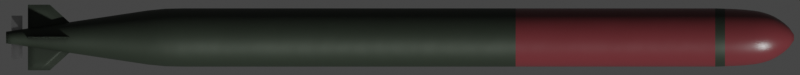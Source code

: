 # Source: Type53.blend  (saved by Blender 2.93.20; exported with 4.5.12 LTS)
import bpy
from mathutils import Matrix  # noqa: F401  (used for matrix-valued properties, if any)

bpy.ops.wm.read_factory_settings(use_empty=True)
scene = bpy.context.scene
scene.name = 'Scene'

# ---- collections
col_collection = bpy.data.collections.new('Collection'); scene.collection.children.link(col_collection)

# ---- materials (node trees are filled in below, after node groups)
mat_main_material = bpy.data.materials.new('Main Material')
mat_material_red = bpy.data.materials.new('Material Red')
mat_material_metal = bpy.data.materials.new('Material Metal')

# ---- node groups
ng_mk48_shader = bpy.data.node_groups.new('Mk48 Shader', 'ShaderNodeTree')
_s = ng_mk48_shader.interface.new_socket(name='BSDF', in_out='OUTPUT', socket_type='NodeSocketShader')
_s = ng_mk48_shader.interface.new_socket(name='Color', in_out='INPUT', socket_type='NodeSocketColor')
_s.default_value = (0.2529, 0.2529, 0.2529, 1.0)
_s = ng_mk48_shader.interface.new_socket(name='Roughness', in_out='INPUT', socket_type='NodeSocketFloat')
_s.subtype = 'FACTOR'
_s.default_value = 0.5
_s.min_value = 0.0
_s.max_value = 1.0
_s = ng_mk48_shader.interface.new_socket(name='Metallic', in_out='INPUT', socket_type='NodeSocketFloat')
_s.subtype = 'FACTOR'
_s.default_value = 1.0
_s.min_value = 0.0
_s.max_value = 1.0
_N = ng_mk48_shader.nodes; _L = ng_mk48_shader.links
n0 = _N.new('NodeGroupOutput'); n0.name = 'Group Output'; n0.location = (421, 0)
n1 = _N.new('ShaderNodeBsdfPrincipled'); n1.name = 'Principled BSDF'; n1.location = (131, 46)
n1.distribution = 'GGX'
n1.subsurface_method = 'BURLEY'
n1.inputs[3].default_value = 1.45
n1.inputs[27].default_value = (0.0, 0.0, 0.0, 1.0)
n1.inputs[28].default_value = 1.0
n2 = _N.new('ShaderNodeAmbientOcclusion'); n2.name = 'Ambient Occlusion'; n2.location = (-85, 128)
n2.samples = 8
n3 = _N.new('ShaderNodeBevel'); n3.name = 'Bevel'; n3.location = (-265, -248)
n3.inputs[0].default_value = 0.1
n4 = _N.new('NodeGroupInput'); n4.name = 'Mk48 Shader'; n4.location = (-468, -27)
n5 = _N.new('ShaderNodeNewGeometry'); n5.name = 'Geometry'; n5.location = (-875, -245)
n6 = _N.new('ShaderNodeBump'); n6.name = 'Bump'; n6.location = (-470, -299)
n6.inputs[0].default_value = 0.01
n6.inputs[1].default_value = 1.0
n6.inputs[2].default_value = 1.0
n7 = _N.new('ShaderNodeTexNoise'); n7.name = 'Noise Texture'; n7.location = (-671, -234)
n7.inputs[2].default_value = 2.0
_L.new(n1.outputs[0], n0.inputs[0])
_L.new(n2.outputs[0], n1.inputs[0])
_L.new(n4.outputs[0], n2.inputs[0])
_L.new(n4.outputs[1], n1.inputs[2])
_L.new(n4.outputs[2], n1.inputs[1])
_L.new(n3.outputs[0], n2.inputs[2])
_L.new(n5.outputs[0], n7.inputs[0])
_L.new(n7.outputs[0], n6.inputs[3])
_L.new(n6.outputs[0], n3.inputs[1])
_L.new(n3.outputs[0], n1.inputs[5])
n0.is_active_output = True
ng_auto_smooth = bpy.data.node_groups.new('Auto Smooth', 'GeometryNodeTree')
_s = ng_auto_smooth.interface.new_socket(name='Geometry', in_out='OUTPUT', socket_type='NodeSocketGeometry')
_s = ng_auto_smooth.interface.new_socket(name='Geometry', in_out='INPUT', socket_type='NodeSocketGeometry')
_s = ng_auto_smooth.interface.new_socket(name='Angle', in_out='INPUT', socket_type='NodeSocketFloat')
_s.subtype = 'ANGLE'
_s.min_value = 0.0
_s.max_value = 3.142
ng_auto_smooth.is_modifier = True
_N = ng_auto_smooth.nodes; _L = ng_auto_smooth.links
n0 = _N.new('NodeGroupOutput'); n0.name = 'Group Output'; n0.location = (480, -100)
n1 = _N.new('NodeGroupInput'); n1.name = 'Group Input'; n1.location = (-420, -300)
n2 = _N.new('NodeGroupInput'); n2.name = 'Group Input.001'; n2.location = (-60, -100)
n3 = _N.new('GeometryNodeSetShadeSmooth'); n3.name = 'Set Shade Smooth'; n3.location = (120, -100)
n3.domain = 'EDGE'
n4 = _N.new('GeometryNodeSetShadeSmooth'); n4.name = 'Set Shade Smooth.001'; n4.location = (300, -100)
n5 = _N.new('GeometryNodeInputMeshEdgeAngle'); n5.name = 'Edge Angle'; n5.location = (-420, -220)
n6 = _N.new('GeometryNodeInputEdgeSmooth'); n6.name = 'Is Edge Smooth'; n6.location = (-60, -160)
n7 = _N.new('GeometryNodeInputShadeSmooth'); n7.name = 'Is Face Smooth'; n7.location = (-240, -340)
n8 = _N.new('FunctionNodeBooleanMath'); n8.name = 'Boolean Math'; n8.location = (-60, -220)
n9 = _N.new('FunctionNodeCompare'); n9.name = 'Compare'; n9.location = (-240, -180)
n9.operation = 'LESS_EQUAL'
_L.new(n5.outputs[0], n9.inputs[0])
_L.new(n4.outputs[0], n0.inputs[0])
_L.new(n1.outputs[1], n9.inputs[1])
_L.new(n9.outputs[0], n8.inputs[0])
_L.new(n7.outputs[0], n8.inputs[1])
_L.new(n2.outputs[0], n3.inputs[0])
_L.new(n6.outputs[0], n3.inputs[1])
_L.new(n3.outputs[0], n4.inputs[0])
_L.new(n8.outputs[0], n3.inputs[2])
n0.is_active_output = True

# ---- material node trees
mat_main_material.use_nodes = True; mat_main_material.node_tree.nodes.clear()
_N = mat_main_material.node_tree.nodes; _L = mat_main_material.node_tree.links
n0 = _N.new('ShaderNodeOutputMaterial'); n0.name = 'Material Output'; n0.location = (300, 300)
n1 = _N.new('ShaderNodeGroup'); n1.name = 'Mk48 Shader'; n1.location = (95, 311)
n1.label = 'Mk48 Shader'
n1.node_tree = ng_mk48_shader
n1.inputs[0].default_value = (0.0327, 0.04307, 0.03047, 0.0)
n1.inputs[1].default_value = 0.5
n1.inputs[2].default_value = 0.4
_L.new(n1.outputs[0], n0.inputs[0])
n0.is_active_output = True
mat_material_red.use_nodes = True; mat_material_red.node_tree.nodes.clear()
_N = mat_material_red.node_tree.nodes; _L = mat_material_red.node_tree.links
n0 = _N.new('ShaderNodeOutputMaterial'); n0.name = 'Material Output'; n0.location = (300, 300)
n1 = _N.new('ShaderNodeGroup'); n1.name = 'Mk48 Shader'; n1.location = (-18, 321)
n1.label = 'Mk48 Shader'
n1.node_tree = ng_mk48_shader
n1.inputs[0].default_value = (0.1329, 0.02595, 0.03028, 1.0)
n1.inputs[1].default_value = 0.3
n1.inputs[2].default_value = 0.0
_L.new(n1.outputs[0], n0.inputs[0])
n0.is_active_output = True
mat_material_metal.use_nodes = True; mat_material_metal.node_tree.nodes.clear()
_N = mat_material_metal.node_tree.nodes; _L = mat_material_metal.node_tree.links
n0 = _N.new('ShaderNodeOutputMaterial'); n0.name = 'Material Output'; n0.location = (300, 300)
n1 = _N.new('ShaderNodeGroup'); n1.name = 'Mk48 Shader'; n1.location = (72, 305)
n1.label = 'Mk48 Shader'
n1.node_tree = ng_mk48_shader
n1.inputs[0].default_value = (0.5833, 0.5833, 0.5833, 1.0)
n1.inputs[1].default_value = 0.3
n1.inputs[2].default_value = 1.0
_L.new(n1.outputs[0], n0.inputs[0])
n0.is_active_output = True

# ---- world
world_world = bpy.data.worlds.new('World'); scene.world = world_world
world_world.use_sun_shadow = False
world_world.sun_shadow_jitter_overblur = 0.0

# ---- cameras
cam_camera = bpy.data.cameras.new('Camera')
cam_camera.type = 'ORTHO'
cam_camera.clip_end = 100.0
cam_camera.ortho_scale = 7.31
cam_camera.show_mist = True

# ---- meshes
me_cylinder = bpy.data.meshes.new('Cylinder')
me_cylinder.from_pydata([(-3.6, 0.0533, -1.048e-09), (3.6, 0.02665, -4.049e-08), (-3.6, 0.05228, -0.0104), (3.6, 0.02614, -0.005199), (-3.6, 0.04924, -0.0204), (3.6, 0.02462, -0.0102), (-3.6, 0.04432, -0.02961), (3.6, 0.02216, -0.01481), (-3.6, 0.03769, -0.03769), (3.6, 0.01884, -0.01884), (-3.6, 0.02961, -0.04432), (3.6, 0.01481, -0.02216), (-3.6, 0.0204, -0.04924), (3.6, 0.0102, -0.02462), (-3.6, 0.0104, -0.05228), (3.6, 0.005199, -0.02614), (-3.6, 3.266e-07, -0.0533), (3.6, 3.328e-07, -0.02665), (-3.6, -0.0104, -0.05228), (3.6, -0.005199, -0.02614), (-3.6, -0.0204, -0.04924), (3.6, -0.0102, -0.02462), (-3.6, -0.02961, -0.04432), (3.6, -0.01481, -0.02216), (-3.6, -0.03769, -0.03769), (3.6, -0.01884, -0.01884), (-3.6, -0.04432, -0.02961), (3.6, -0.02216, -0.01481), (-3.6, -0.04924, -0.0204), (3.6, -0.02462, -0.0102), (-3.6, -0.05228, -0.0104), (3.6, -0.02614, -0.005199), (-3.6, -0.0533, 1.801e-08), (3.6, -0.02665, -3.096e-08), (-3.6, -0.05228, 0.0104), (3.6, -0.02614, 0.005199), (-3.6, -0.04924, 0.0204), (3.6, -0.02462, 0.0102), (-3.6, -0.04432, 0.02961), (3.6, -0.02216, 0.01481), (-3.6, -0.03769, 0.03769), (3.6, -0.01884, 0.01884), (-3.6, -0.02961, 0.04432), (3.6, -0.01481, 0.02216), (-3.6, -0.0204, 0.04924), (3.6, -0.0102, 0.02462), (-3.6, -0.0104, 0.05228), (3.6, -0.005199, 0.02614), (-3.6, 3.74e-07, 0.0533), (3.6, 3.565e-07, 0.02665), (-3.6, 0.0104, 0.05228), (3.6, 0.0052, 0.02614), (-3.6, 0.0204, 0.04924), (3.6, 0.0102, 0.02462), (-3.6, 0.02961, 0.04432), (3.6, 0.01481, 0.02216), (-3.6, 0.03769, 0.03769), (3.6, 0.01884, 0.01884), (-3.6, 0.04432, 0.02961), (3.6, 0.02216, 0.01481), (-3.6, 0.04924, 0.0204), (3.6, 0.02462, 0.0102), (-3.6, 0.05228, 0.0104), (3.6, 0.02614, 0.005199), (2.88, 0.2665, -7.753e-09), (2.88, 0.2614, -0.05199), (2.88, 0.2462, -0.102), (2.88, 0.2216, -0.1481), (2.88, 0.1884, -0.1884), (2.88, 0.1481, -0.2216), (2.88, 0.102, -0.2462), (2.88, 0.05199, -0.2614), (2.88, 2.77e-07, -0.2665), (2.88, -0.05199, -0.2614), (2.88, -0.102, -0.2462), (2.88, -0.1481, -0.2216), (2.88, -0.1884, -0.1884), (2.88, -0.2216, -0.1481), (2.88, -0.2462, -0.102), (2.88, -0.2614, -0.05199), (2.88, -0.2665, 8.755e-08), (2.88, -0.2614, 0.05199), (2.88, -0.2462, 0.102), (2.88, -0.2216, 0.1481), (2.88, -0.1884, 0.1884), (2.88, -0.1481, 0.2216), (2.88, -0.102, 0.2462), (2.88, -0.05199, 0.2614), (2.88, 5.142e-07, 0.2665), (2.88, 0.05199, 0.2614), (2.88, 0.102, 0.2462), (2.88, 0.1481, 0.2216), (2.88, 0.1884, 0.1884), (2.88, 0.2216, 0.1481), (2.88, 0.2462, 0.102), (2.88, 0.2614, 0.05199), (3.24, 0.245, -1.217e-08), (3.24, 0.2403, -0.0478), (3.24, 0.2264, -0.09376), (3.24, 0.2037, -0.1361), (3.24, 0.1732, -0.1732), (3.24, 0.1361, -0.2037), (3.24, 0.09376, -0.2264), (3.24, 0.0478, -0.2403), (3.24, 2.804e-07, -0.245), (3.24, -0.0478, -0.2403), (3.24, -0.09376, -0.2264), (3.24, -0.1361, -0.2037), (3.24, -0.1732, -0.1732), (3.24, -0.2037, -0.1361), (3.24, -0.2264, -0.09376), (3.24, -0.2403, -0.0478), (3.24, -0.245, 7.545e-08), (3.24, -0.2403, 0.0478), (3.24, -0.2264, 0.09376), (3.24, -0.2037, 0.1361), (3.24, -0.1732, 0.1732), (3.24, -0.1361, 0.2037), (3.24, -0.09376, 0.2264), (3.24, -0.0478, 0.2403), (3.24, 4.985e-07, 0.245), (3.24, 0.0478, 0.2403), (3.24, 0.09376, 0.2264), (3.24, 0.1361, 0.2037), (3.24, 0.1732, 0.1732), (3.24, 0.2037, 0.1361), (3.24, 0.2264, 0.09376), (3.24, 0.2403, 0.0478), (3.42, 0.1912, -1.823e-08), (3.42, 0.1876, -0.03731), (3.42, 0.1767, -0.07318), (3.42, 0.159, -0.1062), (3.42, 0.1352, -0.1352), (3.42, 0.1062, -0.159), (3.42, 0.07318, -0.1767), (3.42, 0.03731, -0.1875), (3.42, 2.932e-07, -0.1912), (3.42, -0.03731, -0.1875), (3.42, -0.07318, -0.1767), (3.42, -0.1062, -0.159), (3.42, -0.1352, -0.1352), (3.42, -0.159, -0.1062), (3.42, -0.1767, -0.07318), (3.42, -0.1875, -0.03731), (3.42, -0.1912, 5.016e-08), (3.42, -0.1875, 0.03731), (3.42, -0.1767, 0.07318), (3.42, -0.159, 0.1062), (3.42, -0.1352, 0.1352), (3.42, -0.1062, 0.159), (3.42, -0.07318, 0.1767), (3.42, -0.03731, 0.1875), (3.42, 4.634e-07, 0.1912), (3.42, 0.03731, 0.1875), (3.42, 0.07318, 0.1767), (3.42, 0.1062, 0.159), (3.42, 0.1352, 0.1352), (3.42, 0.159, 0.1062), (3.42, 0.1767, 0.07318), (3.42, 0.1876, 0.03731), (3.51, 0.1321, -2.708e-08), (3.51, 0.1296, -0.02578), (3.51, 0.1221, -0.05057), (3.51, 0.1099, -0.07342), (3.51, 0.09344, -0.09344), (3.51, 0.07342, -0.1099), (3.51, 0.05057, -0.1221), (3.51, 0.02578, -0.1296), (3.51, 3.084e-07, -0.1321), (3.51, -0.02578, -0.1296), (3.51, -0.05057, -0.1221), (3.51, -0.07341, -0.1099), (3.51, -0.09344, -0.09344), (3.51, -0.1099, -0.07341), (3.51, -0.1221, -0.05057), (3.51, -0.1296, -0.02578), (3.51, -0.1321, 2.018e-08), (3.51, -0.1296, 0.02578), (3.51, -0.1221, 0.05057), (3.51, -0.1099, 0.07342), (3.51, -0.09344, 0.09344), (3.51, -0.07341, 0.1099), (3.51, -0.05057, 0.1221), (3.51, -0.02578, 0.1296), (3.51, 4.261e-07, 0.1321), (3.51, 0.02578, 0.1296), (3.51, 0.05057, 0.1221), (3.51, 0.07342, 0.1099), (3.51, 0.09344, 0.09344), (3.51, 0.1099, 0.07341), (3.51, 0.1221, 0.05057), (3.51, 0.1296, 0.02578), (3.555, 0.09115, -3.263e-08), (3.555, 0.0894, -0.01778), (3.555, 0.08421, -0.03488), (3.555, 0.07579, -0.05064), (3.555, 0.06445, -0.06445), (3.555, 0.05064, -0.07579), (3.555, 0.03488, -0.08421), (3.555, 0.01778, -0.08939), (3.555, 3.182e-07, -0.09115), (3.555, -0.01778, -0.08939), (3.555, -0.03488, -0.08421), (3.555, -0.05064, -0.07579), (3.555, -0.06445, -0.06445), (3.555, -0.07579, -0.05064), (3.555, -0.08421, -0.03488), (3.555, -0.08939, -0.01778), (3.555, -0.09115, -3.796e-11), (3.555, -0.08939, 0.01778), (3.555, -0.08421, 0.03488), (3.555, -0.07578, 0.05064), (3.555, -0.06445, 0.06445), (3.555, -0.05064, 0.07579), (3.555, -0.03488, 0.08421), (3.555, -0.01778, 0.08939), (3.555, 3.993e-07, 0.09115), (3.555, 0.01778, 0.08939), (3.555, 0.03488, 0.08421), (3.555, 0.05064, 0.07579), (3.555, 0.06445, 0.06445), (3.555, 0.07579, 0.05064), (3.555, 0.08421, 0.03488), (3.555, 0.0894, 0.01778), (-1.98, 0.2614, -0.05199), (-1.98, 0.2462, -0.102), (-1.98, 0.2216, -0.1481), (-1.98, 0.1884, -0.1884), (-1.98, 0.1481, -0.2216), (-1.98, 0.102, -0.2462), (-1.98, 0.05199, -0.2614), (-1.98, 2.77e-07, -0.2665), (-1.98, -0.05199, -0.2614), (-1.98, -0.102, -0.2462), (-1.98, -0.1481, -0.2216), (-1.98, -0.1884, -0.1884), (-1.98, -0.2216, -0.1481), (-1.98, -0.2462, -0.102), (-1.98, -0.2614, -0.05199), (-1.98, -0.2665, 1.09e-07), (-1.98, -0.2614, 0.05199), (-1.98, -0.2462, 0.102), (-1.98, -0.2216, 0.1481), (-1.98, -0.1884, 0.1884), (-1.98, -0.1481, 0.2216), (-1.98, -0.102, 0.2462), (-1.98, -0.05199, 0.2614), (-1.98, 5.142e-07, 0.2665), (-1.98, 0.05199, 0.2614), (-1.98, 0.102, 0.2462), (-1.98, 0.1481, 0.2216), (-1.98, 0.1884, 0.1884), (-1.98, 0.2216, 0.1481), (-1.98, 0.2462, 0.102), (-1.98, 0.2614, 0.05199), (-1.98, 0.2665, 1.369e-08), (-2.304, 0.2426, -0.04826), (-2.304, 0.2286, -0.09467), (-2.304, 0.2057, -0.1374), (-2.304, 0.1749, -0.1749), (-2.304, 0.1374, -0.2057), (-2.304, 0.09467, -0.2286), (-2.304, 0.04826, -0.2426), (-2.304, 2.81e-07, -0.2474), (-2.304, -0.04826, -0.2426), (-2.304, -0.09467, -0.2286), (-2.304, -0.1374, -0.2057), (-2.304, -0.1749, -0.1749), (-2.304, -0.2057, -0.1374), (-2.304, -0.2286, -0.09467), (-2.304, -0.2426, -0.04826), (-2.304, -0.2474, 1.008e-07), (-2.304, -0.2426, 0.04826), (-2.304, -0.2286, 0.09467), (-2.304, -0.2057, 0.1374), (-2.304, -0.1749, 0.1749), (-2.304, -0.1374, 0.2057), (-2.304, -0.09467, 0.2286), (-2.304, -0.04826, 0.2426), (-2.304, 5.012e-07, 0.2474), (-2.304, 0.04826, 0.2426), (-2.304, 0.09467, 0.2286), (-2.304, 0.1374, 0.2057), (-2.304, 0.1749, 0.1749), (-2.304, 0.2057, 0.1374), (-2.304, 0.2286, 0.09467), (-2.304, 0.2426, 0.04826), (-2.304, 0.2474, 1.23e-08), (-2.142, 0.2632, 1.336e-08), (-2.142, 0.2581, -0.05134), (-2.142, 0.2431, -0.1007), (-2.142, 0.2188, -0.1462), (-2.142, 0.1861, -0.1861), (-2.142, 0.1462, -0.2188), (-2.142, 0.1007, -0.2431), (-2.142, 0.05134, -0.2581), (-2.142, 2.778e-07, -0.2632), (-2.142, -0.05134, -0.2581), (-2.142, -0.1007, -0.2431), (-2.142, -0.1462, -0.2188), (-2.142, -0.1861, -0.1861), (-2.142, -0.2188, -0.1462), (-2.142, -0.2431, -0.1007), (-2.142, -0.2581, -0.05134), (-2.142, -0.2632, 1.075e-07), (-2.142, -0.2581, 0.05134), (-2.142, -0.2431, 0.1007), (-2.142, -0.2188, 0.1462), (-2.142, -0.1861, 0.1861), (-2.142, -0.1462, 0.2188), (-2.142, -0.1007, 0.2431), (-2.142, -0.05134, 0.2581), (-2.142, 5.12e-07, 0.2632), (-2.142, 0.05134, 0.2581), (-2.142, 0.1007, 0.2431), (-2.142, 0.1462, 0.2188), (-2.142, 0.1861, 0.1861), (-2.142, 0.2188, 0.1462), (-2.142, 0.2431, 0.1007), (-2.142, 0.2581, 0.05134), (3.33, 0.2212, -0.04399), (3.33, 0.2083, -0.08629), (3.33, 0.1875, -0.1253), (3.33, 0.1595, -0.1595), (3.33, 0.1253, -0.1875), (3.33, 0.08629, -0.2083), (3.33, 0.04399, -0.2212), (3.33, 2.851e-07, -0.2255), (3.33, -0.04399, -0.2212), (3.33, -0.08629, -0.2083), (3.33, -0.1253, -0.1875), (3.33, -0.1595, -0.1595), (3.33, -0.1875, -0.1253), (3.33, -0.2083, -0.08629), (3.33, -0.2212, -0.04399), (3.33, -0.2255, 6.684e-08), (3.33, -0.2212, 0.04399), (3.33, -0.2083, 0.08629), (3.33, -0.1875, 0.1253), (3.33, -0.1595, 0.1595), (3.33, -0.1253, 0.1875), (3.33, -0.08629, 0.2083), (3.33, -0.04399, 0.2212), (3.33, 4.858e-07, 0.2255), (3.33, 0.04399, 0.2212), (3.33, 0.08629, 0.2083), (3.33, 0.1253, 0.1875), (3.33, 0.1595, 0.1595), (3.33, 0.1875, 0.1253), (3.33, 0.2083, 0.08629), (3.33, 0.2212, 0.04399), (3.33, 0.2255, -1.38e-08), (3.06, 0.2553, -0.05079), (3.06, 0.2405, -0.09962), (3.06, 0.2165, -0.1446), (3.06, 0.1841, -0.1841), (3.06, 0.1446, -0.2165), (3.06, 0.09962, -0.2405), (3.06, 0.05079, -0.2553), (3.06, 2.776e-07, -0.2603), (3.06, -0.05079, -0.2553), (3.06, -0.09962, -0.2405), (3.06, -0.1446, -0.2165), (3.06, -0.1841, -0.1841), (3.06, -0.2165, -0.1446), (3.06, -0.2405, -0.09962), (3.06, -0.2553, -0.05079), (3.06, -0.2603, 8.399e-08), (3.06, -0.2553, 0.05079), (3.06, -0.2405, 0.09962), (3.06, -0.2165, 0.1446), (3.06, -0.1841, 0.1841), (3.06, -0.1446, 0.2165), (3.06, -0.09962, 0.2405), (3.06, -0.05079, 0.2553), (3.06, 5.094e-07, 0.2603), (3.06, 0.05079, 0.2553), (3.06, 0.09962, 0.2405), (3.06, 0.1446, 0.2165), (3.06, 0.1841, 0.1841), (3.06, 0.2165, 0.1446), (3.06, 0.2405, 0.09962), (3.06, 0.2553, 0.05079), (3.06, 0.2603, -9.115e-09), (3.465, 0.1611, -0.03204), (3.465, 0.1517, -0.06285), (3.465, 0.1366, -0.09124), (3.465, 0.1161, -0.1161), (3.465, 0.09124, -0.1366), (3.465, 0.06285, -0.1517), (3.465, 0.03204, -0.1611), (3.465, 3.002e-07, -0.1642), (3.465, -0.03204, -0.1611), (3.465, -0.06285, -0.1517), (3.465, -0.09124, -0.1366), (3.465, -0.1161, -0.1161), (3.465, -0.1366, -0.09124), (3.465, -0.1517, -0.06285), (3.465, -0.1611, -0.03204), (3.465, -0.1642, 3.637e-08), (3.465, -0.1611, 0.03204), (3.465, -0.1517, 0.06285), (3.465, -0.1366, 0.09124), (3.465, -0.1161, 0.1161), (3.465, -0.09124, 0.1366), (3.465, -0.06285, 0.1517), (3.465, -0.03204, 0.1611), (3.465, 4.464e-07, 0.1642), (3.465, 0.03204, 0.1611), (3.465, 0.06285, 0.1517), (3.465, 0.09124, 0.1366), (3.465, 0.1161, 0.1161), (3.465, 0.1366, 0.09124), (3.465, 0.1517, 0.06285), (3.465, 0.1611, 0.03204), (3.465, 0.1642, -2.236e-08), (3.375, 0.2109, -1.558e-08), (3.375, 0.2069, -0.04115), (3.375, 0.1949, -0.08072), (3.375, 0.1754, -0.1172), (3.375, 0.1491, -0.1491), (3.375, 0.1172, -0.1754), (3.375, 0.08072, -0.1949), (3.375, 0.04115, -0.2069), (3.375, 2.886e-07, -0.2109), (3.375, -0.04115, -0.2069), (3.375, -0.08072, -0.1949), (3.375, -0.1172, -0.1754), (3.375, -0.1491, -0.1491), (3.375, -0.1754, -0.1172), (3.375, -0.1949, -0.08072), (3.375, -0.2069, -0.04115), (3.375, -0.2109, 5.985e-08), (3.375, -0.2069, 0.04115), (3.375, -0.1949, 0.08072), (3.375, -0.1754, 0.1172), (3.375, -0.1491, 0.1491), (3.375, -0.1172, 0.1754), (3.375, -0.08072, 0.1949), (3.375, -0.04115, 0.2069), (3.375, 4.764e-07, 0.2109), (3.375, 0.04115, 0.2069), (3.375, 0.08072, 0.1949), (3.375, 0.1172, 0.1754), (3.375, 0.1491, 0.1491), (3.375, 0.1754, 0.1172), (3.375, 0.1949, 0.08072), (3.375, 0.2069, 0.04115), (3.285, 0.2325, -0.04625), (3.285, 0.219, -0.09072), (3.285, 0.1971, -0.1317), (3.285, 0.1676, -0.1676), (3.285, 0.1317, -0.1971), (3.285, 0.09072, -0.219), (3.285, 0.04625, -0.2325), (3.285, 2.823e-07, -0.2371), (3.285, -0.04625, -0.2325), (3.285, -0.09071, -0.219), (3.285, -0.1317, -0.1971), (3.285, -0.1676, -0.1676), (3.285, -0.1971, -0.1317), (3.285, -0.219, -0.09072), (3.285, -0.2325, -0.04625), (3.285, -0.237, 7.203e-08), (3.285, -0.2325, 0.04625), (3.285, -0.219, 0.09072), (3.285, -0.1971, 0.1317), (3.285, -0.1676, 0.1676), (3.285, -0.1317, 0.1971), (3.285, -0.09071, 0.219), (3.285, -0.04625, 0.2325), (3.285, 4.933e-07, 0.2371), (3.285, 0.04625, 0.2325), (3.285, 0.09072, 0.219), (3.285, 0.1317, 0.1971), (3.285, 0.1676, 0.1676), (3.285, 0.1971, 0.1317), (3.285, 0.219, 0.09071), (3.285, 0.2325, 0.04625), (3.285, 0.2371, -1.274e-08), (3.15, 0.2546, -1.04e-08), (3.15, 0.2497, -0.04966), (3.15, 0.2352, -0.09741), (3.15, 0.2117, -0.1414), (3.15, 0.18, -0.18), (3.15, 0.1414, -0.2117), (3.15, 0.09741, -0.2352), (3.15, 0.04966, -0.2497), (3.15, 2.786e-07, -0.2546), (3.15, -0.04966, -0.2497), (3.15, -0.09741, -0.2352), (3.15, -0.1414, -0.2117), (3.15, -0.18, -0.18), (3.15, -0.2117, -0.1414), (3.15, -0.2352, -0.09741), (3.15, -0.2497, -0.04966), (3.15, -0.2546, 8.063e-08), (3.15, -0.2497, 0.04966), (3.15, -0.2352, 0.09741), (3.15, -0.2117, 0.1414), (3.15, -0.18, 0.18), (3.15, -0.1414, 0.2117), (3.15, -0.09741, 0.2352), (3.15, -0.04966, 0.2497), (3.15, 5.052e-07, 0.2546), (3.15, 0.04966, 0.2497), (3.15, 0.09741, 0.2352), (3.15, 0.1414, 0.2117), (3.15, 0.18, 0.18), (3.15, 0.2117, 0.1414), (3.15, 0.2352, 0.09741), (3.15, 0.2497, 0.04966), (1.057, 0.2665, 2.885e-10), (1.057, 0.2614, -0.05199), (1.057, 0.2462, -0.102), (1.057, 0.2216, -0.1481), (1.057, 0.1884, -0.1884), (1.057, 0.1481, -0.2216), (1.057, 0.102, -0.2462), (1.057, 0.05199, -0.2614), (1.057, 2.77e-07, -0.2665), (1.057, -0.05199, -0.2614), (1.057, -0.102, -0.2462), (1.057, -0.1481, -0.2216), (1.057, -0.1884, -0.1884), (1.057, -0.2216, -0.1481), (1.057, -0.2462, -0.102), (1.057, -0.2614, -0.05199), (1.057, -0.2665, 9.56e-08), (1.057, -0.2614, 0.05199), (1.057, -0.2462, 0.102), (1.057, -0.2216, 0.1481), (1.057, -0.1884, 0.1884), (1.057, -0.1481, 0.2216), (1.057, -0.102, 0.2462), (1.057, -0.05199, 0.2614), (1.057, 5.142e-07, 0.2665), (1.057, 0.05199, 0.2614), (1.057, 0.102, 0.2462), (1.057, 0.1481, 0.2216), (1.057, 0.1884, 0.1884), (1.057, 0.2216, 0.1481), (1.057, 0.2462, 0.102), (1.057, 0.2614, 0.05199), (2.97, 0.2584, -0.05139), (2.97, 0.2434, -0.1008), (2.97, 0.219, -0.1463), (2.97, 0.1863, -0.1863), (2.97, 0.1463, -0.219), (2.97, 0.1008, -0.2434), (2.97, 0.05139, -0.2584), (2.97, 2.773e-07, -0.2634), (2.97, -0.05139, -0.2584), (2.97, -0.1008, -0.2434), (2.97, -0.1463, -0.219), (2.97, -0.1863, -0.1863), (2.97, -0.219, -0.1463), (2.97, -0.2434, -0.1008), (2.97, -0.2584, -0.05139), (2.97, -0.2634, 8.577e-08), (2.97, -0.2584, 0.05139), (2.97, -0.2434, 0.1008), (2.97, -0.219, 0.1463), (2.97, -0.1863, 0.1863), (2.97, -0.1463, 0.219), (2.97, -0.1008, 0.2434), (2.97, -0.05139, 0.2584), (2.97, 5.118e-07, 0.2634), (2.97, 0.05139, 0.2584), (2.97, 0.1008, 0.2434), (2.97, 0.1463, 0.219), (2.97, 0.1863, 0.1863), (2.97, 0.219, 0.1463), (2.97, 0.2434, 0.1008), (2.97, 0.2584, 0.05139), (2.97, 0.2634, -8.434e-09)], [], [(192, 1, 3, 193), (193, 3, 5, 194), (194, 5, 7, 195), (195, 7, 9, 196), (196, 9, 11, 197), (197, 11, 13, 198), (198, 13, 15, 199), (199, 15, 17, 200), (200, 17, 19, 201), (201, 19, 21, 202), (202, 21, 23, 203), (203, 23, 25, 204), (204, 25, 27, 205), (205, 27, 29, 206), (206, 29, 31, 207), (207, 31, 33, 208), (208, 33, 35, 209), (209, 35, 37, 210), (210, 37, 39, 211), (211, 39, 41, 212), (212, 41, 43, 213), (213, 43, 45, 214), (214, 45, 47, 215), (215, 47, 49, 216), (216, 49, 51, 217), (217, 51, 53, 218), (218, 53, 55, 219), (219, 55, 57, 220), (220, 57, 59, 221), (221, 59, 61, 222), (3, 1, 63, 61, 59, 57, 55, 53, 51, 49, 47, 45, 43, 41, 39, 37, 35, 33, 31, 29, 27, 25, 23, 21, 19, 17, 15, 13, 11, 9, 7, 5), (222, 61, 63, 223), (223, 63, 1, 192), (0, 2, 4, 6, 8, 10, 12, 14, 16, 18, 20, 22, 24, 26, 28, 30, 32, 34, 36, 38, 40, 42, 44, 46, 48, 50, 52, 54, 56, 58, 60, 62), (543, 95, 64, 512), (542, 94, 95, 543), (541, 93, 94, 542), (540, 92, 93, 541), (539, 91, 92, 540), (538, 90, 91, 539), (537, 89, 90, 538), (536, 88, 89, 537), (535, 87, 88, 536), (534, 86, 87, 535), (533, 85, 86, 534), (532, 84, 85, 533), (531, 83, 84, 532), (530, 82, 83, 531), (529, 81, 82, 530), (528, 80, 81, 529), (527, 79, 80, 528), (526, 78, 79, 527), (525, 77, 78, 526), (524, 76, 77, 525), (523, 75, 76, 524), (522, 74, 75, 523), (521, 73, 74, 522), (520, 72, 73, 521), (519, 71, 72, 520), (518, 70, 71, 519), (517, 69, 70, 518), (516, 68, 69, 517), (515, 67, 68, 516), (514, 66, 67, 515), (513, 65, 66, 514), (512, 64, 65, 513), (511, 127, 96, 480), (510, 126, 127, 511), (509, 125, 126, 510), (508, 124, 125, 509), (507, 123, 124, 508), (506, 122, 123, 507), (505, 121, 122, 506), (504, 120, 121, 505), (503, 119, 120, 504), (502, 118, 119, 503), (501, 117, 118, 502), (500, 116, 117, 501), (499, 115, 116, 500), (498, 114, 115, 499), (497, 113, 114, 498), (496, 112, 113, 497), (495, 111, 112, 496), (494, 110, 111, 495), (493, 109, 110, 494), (492, 108, 109, 493), (491, 107, 108, 492), (490, 106, 107, 491), (489, 105, 106, 490), (488, 104, 105, 489), (487, 103, 104, 488), (486, 102, 103, 487), (485, 101, 102, 486), (484, 100, 101, 485), (483, 99, 100, 484), (482, 98, 99, 483), (481, 97, 98, 482), (480, 96, 97, 481), (447, 159, 128, 416), (446, 158, 159, 447), (445, 157, 158, 446), (444, 156, 157, 445), (443, 155, 156, 444), (442, 154, 155, 443), (441, 153, 154, 442), (440, 152, 153, 441), (439, 151, 152, 440), (438, 150, 151, 439), (437, 149, 150, 438), (436, 148, 149, 437), (435, 147, 148, 436), (434, 146, 147, 435), (433, 145, 146, 434), (432, 144, 145, 433), (431, 143, 144, 432), (430, 142, 143, 431), (429, 141, 142, 430), (428, 140, 141, 429), (427, 139, 140, 428), (426, 138, 139, 427), (425, 137, 138, 426), (424, 136, 137, 425), (423, 135, 136, 424), (422, 134, 135, 423), (421, 133, 134, 422), (420, 132, 133, 421), (419, 131, 132, 420), (418, 130, 131, 419), (417, 129, 130, 418), (416, 128, 129, 417), (414, 191, 160, 415), (413, 190, 191, 414), (412, 189, 190, 413), (411, 188, 189, 412), (410, 187, 188, 411), (409, 186, 187, 410), (408, 185, 186, 409), (407, 184, 185, 408), (406, 183, 184, 407), (405, 182, 183, 406), (404, 181, 182, 405), (403, 180, 181, 404), (402, 179, 180, 403), (401, 178, 179, 402), (400, 177, 178, 401), (399, 176, 177, 400), (398, 175, 176, 399), (397, 174, 175, 398), (396, 173, 174, 397), (395, 172, 173, 396), (394, 171, 172, 395), (393, 170, 171, 394), (392, 169, 170, 393), (391, 168, 169, 392), (390, 167, 168, 391), (389, 166, 167, 390), (388, 165, 166, 389), (387, 164, 165, 388), (386, 163, 164, 387), (385, 162, 163, 386), (384, 161, 162, 385), (415, 160, 161, 384), (191, 223, 192, 160), (190, 222, 223, 191), (189, 221, 222, 190), (188, 220, 221, 189), (187, 219, 220, 188), (186, 218, 219, 187), (185, 217, 218, 186), (184, 216, 217, 185), (183, 215, 216, 184), (182, 214, 215, 183), (181, 213, 214, 182), (180, 212, 213, 181), (179, 211, 212, 180), (178, 210, 211, 179), (177, 209, 210, 178), (176, 208, 209, 177), (175, 207, 208, 176), (174, 206, 207, 175), (173, 205, 206, 174), (172, 204, 205, 173), (171, 203, 204, 172), (170, 202, 203, 171), (169, 201, 202, 170), (168, 200, 201, 169), (167, 199, 200, 168), (166, 198, 199, 167), (165, 197, 198, 166), (164, 196, 197, 165), (163, 195, 196, 164), (162, 194, 195, 163), (161, 193, 194, 162), (160, 192, 193, 161), (288, 255, 224, 289), (289, 224, 225, 290), (290, 225, 226, 291), (291, 226, 227, 292), (292, 227, 228, 293), (293, 228, 229, 294), (294, 229, 230, 295), (295, 230, 231, 296), (296, 231, 232, 297), (297, 232, 233, 298), (298, 233, 234, 299), (299, 234, 235, 300), (300, 235, 236, 301), (301, 236, 237, 302), (302, 237, 238, 303), (303, 238, 239, 304), (304, 239, 240, 305), (305, 240, 241, 306), (306, 241, 242, 307), (307, 242, 243, 308), (308, 243, 244, 309), (309, 244, 245, 310), (310, 245, 246, 311), (311, 246, 247, 312), (312, 247, 248, 313), (313, 248, 249, 314), (314, 249, 250, 315), (315, 250, 251, 316), (316, 251, 252, 317), (317, 252, 253, 318), (318, 253, 254, 319), (319, 254, 255, 288), (62, 286, 287, 0), (60, 285, 286, 62), (58, 284, 285, 60), (56, 283, 284, 58), (54, 282, 283, 56), (52, 281, 282, 54), (50, 280, 281, 52), (48, 279, 280, 50), (46, 278, 279, 48), (44, 277, 278, 46), (42, 276, 277, 44), (40, 275, 276, 42), (38, 274, 275, 40), (36, 273, 274, 38), (34, 272, 273, 36), (32, 271, 272, 34), (30, 270, 271, 32), (28, 269, 270, 30), (26, 268, 269, 28), (24, 267, 268, 26), (22, 266, 267, 24), (20, 265, 266, 22), (18, 264, 265, 20), (16, 263, 264, 18), (14, 262, 263, 16), (12, 261, 262, 14), (10, 260, 261, 12), (8, 259, 260, 10), (6, 258, 259, 8), (4, 257, 258, 6), (2, 256, 257, 4), (0, 287, 256, 2), (286, 319, 288, 287), (285, 318, 319, 286), (284, 317, 318, 285), (283, 316, 317, 284), (282, 315, 316, 283), (281, 314, 315, 282), (280, 313, 314, 281), (279, 312, 313, 280), (278, 311, 312, 279), (277, 310, 311, 278), (276, 309, 310, 277), (275, 308, 309, 276), (274, 307, 308, 275), (273, 306, 307, 274), (272, 305, 306, 273), (271, 304, 305, 272), (270, 303, 304, 271), (269, 302, 303, 270), (268, 301, 302, 269), (267, 300, 301, 268), (266, 299, 300, 267), (265, 298, 299, 266), (264, 297, 298, 265), (263, 296, 297, 264), (262, 295, 296, 263), (261, 294, 295, 262), (260, 293, 294, 261), (259, 292, 293, 260), (258, 291, 292, 259), (257, 290, 291, 258), (256, 289, 290, 257), (287, 288, 289, 256), (479, 351, 320, 448), (448, 320, 321, 449), (449, 321, 322, 450), (450, 322, 323, 451), (451, 323, 324, 452), (452, 324, 325, 453), (453, 325, 326, 454), (454, 326, 327, 455), (455, 327, 328, 456), (456, 328, 329, 457), (457, 329, 330, 458), (458, 330, 331, 459), (459, 331, 332, 460), (460, 332, 333, 461), (461, 333, 334, 462), (462, 334, 335, 463), (463, 335, 336, 464), (464, 336, 337, 465), (465, 337, 338, 466), (466, 338, 339, 467), (467, 339, 340, 468), (468, 340, 341, 469), (469, 341, 342, 470), (470, 342, 343, 471), (471, 343, 344, 472), (472, 344, 345, 473), (473, 345, 346, 474), (474, 346, 347, 475), (475, 347, 348, 476), (476, 348, 349, 477), (477, 349, 350, 478), (478, 350, 351, 479), (575, 383, 352, 544), (544, 352, 353, 545), (545, 353, 354, 546), (546, 354, 355, 547), (547, 355, 356, 548), (548, 356, 357, 549), (549, 357, 358, 550), (550, 358, 359, 551), (551, 359, 360, 552), (552, 360, 361, 553), (553, 361, 362, 554), (554, 362, 363, 555), (555, 363, 364, 556), (556, 364, 365, 557), (557, 365, 366, 558), (558, 366, 367, 559), (559, 367, 368, 560), (560, 368, 369, 561), (561, 369, 370, 562), (562, 370, 371, 563), (563, 371, 372, 564), (564, 372, 373, 565), (565, 373, 374, 566), (566, 374, 375, 567), (567, 375, 376, 568), (568, 376, 377, 569), (569, 377, 378, 570), (570, 378, 379, 571), (571, 379, 380, 572), (572, 380, 381, 573), (573, 381, 382, 574), (574, 382, 383, 575), (128, 415, 384, 129), (129, 384, 385, 130), (130, 385, 386, 131), (131, 386, 387, 132), (132, 387, 388, 133), (133, 388, 389, 134), (134, 389, 390, 135), (135, 390, 391, 136), (136, 391, 392, 137), (137, 392, 393, 138), (138, 393, 394, 139), (139, 394, 395, 140), (140, 395, 396, 141), (141, 396, 397, 142), (142, 397, 398, 143), (143, 398, 399, 144), (144, 399, 400, 145), (145, 400, 401, 146), (146, 401, 402, 147), (147, 402, 403, 148), (148, 403, 404, 149), (149, 404, 405, 150), (150, 405, 406, 151), (151, 406, 407, 152), (152, 407, 408, 153), (153, 408, 409, 154), (154, 409, 410, 155), (155, 410, 411, 156), (156, 411, 412, 157), (157, 412, 413, 158), (158, 413, 414, 159), (159, 414, 415, 128), (351, 416, 417, 320), (320, 417, 418, 321), (321, 418, 419, 322), (322, 419, 420, 323), (323, 420, 421, 324), (324, 421, 422, 325), (325, 422, 423, 326), (326, 423, 424, 327), (327, 424, 425, 328), (328, 425, 426, 329), (329, 426, 427, 330), (330, 427, 428, 331), (331, 428, 429, 332), (332, 429, 430, 333), (333, 430, 431, 334), (334, 431, 432, 335), (335, 432, 433, 336), (336, 433, 434, 337), (337, 434, 435, 338), (338, 435, 436, 339), (339, 436, 437, 340), (340, 437, 438, 341), (341, 438, 439, 342), (342, 439, 440, 343), (343, 440, 441, 344), (344, 441, 442, 345), (345, 442, 443, 346), (346, 443, 444, 347), (347, 444, 445, 348), (348, 445, 446, 349), (349, 446, 447, 350), (350, 447, 416, 351), (127, 478, 479, 96), (126, 477, 478, 127), (125, 476, 477, 126), (124, 475, 476, 125), (123, 474, 475, 124), (122, 473, 474, 123), (121, 472, 473, 122), (120, 471, 472, 121), (119, 470, 471, 120), (118, 469, 470, 119), (117, 468, 469, 118), (116, 467, 468, 117), (115, 466, 467, 116), (114, 465, 466, 115), (113, 464, 465, 114), (112, 463, 464, 113), (111, 462, 463, 112), (110, 461, 462, 111), (109, 460, 461, 110), (108, 459, 460, 109), (107, 458, 459, 108), (106, 457, 458, 107), (105, 456, 457, 106), (104, 455, 456, 105), (103, 454, 455, 104), (102, 453, 454, 103), (101, 452, 453, 102), (100, 451, 452, 101), (99, 450, 451, 100), (98, 449, 450, 99), (97, 448, 449, 98), (96, 479, 448, 97), (383, 480, 481, 352), (352, 481, 482, 353), (353, 482, 483, 354), (354, 483, 484, 355), (355, 484, 485, 356), (356, 485, 486, 357), (357, 486, 487, 358), (358, 487, 488, 359), (359, 488, 489, 360), (360, 489, 490, 361), (361, 490, 491, 362), (362, 491, 492, 363), (363, 492, 493, 364), (364, 493, 494, 365), (365, 494, 495, 366), (366, 495, 496, 367), (367, 496, 497, 368), (368, 497, 498, 369), (369, 498, 499, 370), (370, 499, 500, 371), (371, 500, 501, 372), (372, 501, 502, 373), (373, 502, 503, 374), (374, 503, 504, 375), (375, 504, 505, 376), (376, 505, 506, 377), (377, 506, 507, 378), (378, 507, 508, 379), (379, 508, 509, 380), (380, 509, 510, 381), (381, 510, 511, 382), (382, 511, 480, 383), (255, 512, 513, 224), (224, 513, 514, 225), (225, 514, 515, 226), (226, 515, 516, 227), (227, 516, 517, 228), (228, 517, 518, 229), (229, 518, 519, 230), (230, 519, 520, 231), (231, 520, 521, 232), (232, 521, 522, 233), (233, 522, 523, 234), (234, 523, 524, 235), (235, 524, 525, 236), (236, 525, 526, 237), (237, 526, 527, 238), (238, 527, 528, 239), (239, 528, 529, 240), (240, 529, 530, 241), (241, 530, 531, 242), (242, 531, 532, 243), (243, 532, 533, 244), (244, 533, 534, 245), (245, 534, 535, 246), (246, 535, 536, 247), (247, 536, 537, 248), (248, 537, 538, 249), (249, 538, 539, 250), (250, 539, 540, 251), (251, 540, 541, 252), (252, 541, 542, 253), (253, 542, 543, 254), (254, 543, 512, 255), (95, 574, 575, 64), (94, 573, 574, 95), (93, 572, 573, 94), (92, 571, 572, 93), (91, 570, 571, 92), (90, 569, 570, 91), (89, 568, 569, 90), (88, 567, 568, 89), (87, 566, 567, 88), (86, 565, 566, 87), (85, 564, 565, 86), (84, 563, 564, 85), (83, 562, 563, 84), (82, 561, 562, 83), (81, 560, 561, 82), (80, 559, 560, 81), (79, 558, 559, 80), (78, 557, 558, 79), (77, 556, 557, 78), (76, 555, 556, 77), (75, 554, 555, 76), (74, 553, 554, 75), (73, 552, 553, 74), (72, 551, 552, 73), (71, 550, 551, 72), (70, 549, 550, 71), (69, 548, 549, 70), (68, 547, 548, 69), (67, 546, 547, 68), (66, 545, 546, 67), (65, 544, 545, 66), (64, 575, 544, 65)])
me_cylinder.polygons.foreach_set('use_smooth', [True] * 546)
me_cylinder.polygons.foreach_set('material_index', [1, 1, 1, 1, 1, 1, 1, 1, 1, 1, 1, 1, 1, 1, 1, 1, 1, 1, 1, 1, 1, 1, 1, 1, 1, 1, 1, 1, 1, 1, 1, 1, 1, 0, 1, 1, 1, 1, 1, 1, 1, 1, 1, 1, 1, 1, 1, 1, 1, 1, 1, 1, 1, 1, 1, 1, 1, 1, 1, 1, 1, 1, 1, 1, 1, 1, 1, 1, 1, 1, 1, 1, 1, 1, 1, 1, 1, 1, 1, 1, 1, 1, 1, 1, 1, 1, 1, 1, 1, 1, 1, 1, 1, 1, 1, 1, 1, 1, 1, 1, 1, 1, 1, 1, 1, 1, 1, 1, 1, 1, 1, 1, 1, 1, 1, 1, 1, 1, 1, 1, 1, 1, 1, 1, 1, 1, 1, 1, 1, 1, 1, 1, 1, 1, 1, 1, 1, 1, 1, 1, 1, 1, 1, 1, 1, 1, 1, 1, 1, 1, 1, 1, 1, 1, 1, 1, 1, 1, 1, 1, 1, 1, 1, 1, 1, 1, 1, 1, 1, 1, 1, 1, 1, 1, 1, 1, 1, 1, 1, 1, 1, 1, 1, 1, 1, 1, 1, 1, 1, 1, 1, 1, 1, 1, 0, 0, 0, 0, 0, 0, 0, 0, 0, 0, 0, 0, 0, 0, 0, 0, 0, 0, 0, 0, 0, 0, 0, 0, 0, 0, 0, 0, 0, 0, 0, 0, 0, 0, 0, 0, 0, 0, 0, 0, 0, 0, 0, 0, 0, 0, 0, 0, 0, 0, 0, 0, 0, 0, 0, 0, 0, 0, 0, 0, 0, 0, 0, 0, 0, 0, 0, 0, 0, 0, 0, 0, 0, 0, 0, 0, 0, 0, 0, 0, 0, 0, 0, 0, 0, 0, 0, 0, 0, 0, 0, 0, 0, 0, 0, 0, 1, 1, 1, 1, 1, 1, 1, 1, 1, 1, 1, 1, 1, 1, 1, 1, 1, 1, 1, 1, 1, 1, 1, 1, 1, 1, 1, 1, 1, 1, 1, 1, 1, 1, 1, 1, 1, 1, 1, 1, 1, 1, 1, 1, 1, 1, 1, 1, 1, 1, 1, 1, 1, 1, 1, 1, 1, 1, 1, 1, 1, 1, 1, 1, 1, 1, 1, 1, 1, 1, 1, 1, 1, 1, 1, 1, 1, 1, 1, 1, 1, 1, 1, 1, 1, 1, 1, 1, 1, 1, 1, 1, 1, 1, 1, 1, 1, 1, 1, 1, 1, 1, 1, 1, 1, 1, 1, 1, 1, 1, 1, 1, 1, 1, 1, 1, 1, 1, 1, 1, 1, 1, 1, 1, 1, 1, 1, 1, 1, 1, 1, 1, 1, 1, 1, 1, 1, 1, 1, 1, 1, 1, 1, 1, 1, 1, 1, 1, 1, 1, 1, 1, 1, 1, 1, 1, 1, 1, 1, 1, 1, 1, 1, 1, 1, 1, 1, 1, 1, 1, 1, 1, 1, 1, 1, 1, 1, 1, 1, 1, 1, 1, 1, 1, 1, 1, 1, 1, 1, 1, 1, 1, 0, 0, 0, 0, 0, 0, 0, 0, 0, 0, 0, 0, 0, 0, 0, 0, 0, 0, 0, 0, 0, 0, 0, 0, 0, 0, 0, 0, 0, 0, 0, 0, 0, 0, 0, 0, 0, 0, 0, 0, 0, 0, 0, 0, 0, 0, 0, 0, 0, 0, 0, 0, 0, 0, 0, 0, 0, 0, 0, 0, 0, 0, 0, 0])
_uv = me_cylinder.uv_layers.new(name='UVMap')
_uv.uv.foreach_set('vector', [1.0, 0.9969, 1.0, 1.0, 0.9688, 1.0, 0.9688, 0.9969, 0.9688, 0.9969, 0.9688, 1.0, 0.9375, 1.0, 0.9375, 0.9969, 0.9375, 0.9969, 0.9375, 1.0, 0.9062, 1.0, 0.9062, 0.9969, 0.9062, 0.9969, 0.9062, 1.0, 0.875, 1.0, 0.875, 0.9969, 0.875, 0.9969, 0.875, 1.0, 0.8438, 1.0, 0.8438, 0.9969, 0.8438, 0.9969, 0.8438, 1.0, 0.8125, 1.0, 0.8125, 0.9969, 0.8125, 0.9969, 0.8125, 1.0, 0.7812, 1.0, 0.7812, 0.9969, 0.7812, 0.9969, 0.7812, 1.0, 0.75, 1.0, 0.75, 0.9969, 0.75, 0.9969, 0.75, 1.0, 0.7188, 1.0, 0.7188, 0.9969, 0.7188, 0.9969, 0.7188, 1.0, 0.6875, 1.0, 0.6875, 0.9969, 0.6875, 0.9969, 0.6875, 1.0, 0.6562, 1.0, 0.6562, 0.9969, 0.6562, 0.9969, 0.6562, 1.0, 0.625, 1.0, 0.625, 0.9969, 0.625, 0.9969, 0.625, 1.0, 0.5938, 1.0, 0.5938, 0.9969, 0.5938, 0.9969, 0.5938, 1.0, 0.5625, 1.0, 0.5625, 0.9969, 0.5625, 0.9969, 0.5625, 1.0, 0.5312, 1.0, 0.5312, 0.9969, 0.5312, 0.9969, 0.5312, 1.0, 0.5, 1.0, 0.5, 0.9969, 0.5, 0.9969, 0.5, 1.0, 0.4688, 1.0, 0.4688, 0.9969, 0.4688, 0.9969, 0.4688, 1.0, 0.4375, 1.0, 0.4375, 0.9969, 0.4375, 0.9969, 0.4375, 1.0, 0.4062, 1.0, 0.4062, 0.9969, 0.4062, 0.9969, 0.4062, 1.0, 0.375, 1.0, 0.375, 0.9969, 0.375, 0.9969, 0.375, 1.0, 0.3438, 1.0, 0.3438, 0.9969, 0.3438, 0.9969, 0.3438, 1.0, 0.3125, 1.0, 0.3125, 0.9969, 0.3125, 0.9969, 0.3125, 1.0, 0.2812, 1.0, 0.2812, 0.9969, 0.2812, 0.9969, 0.2812, 1.0, 0.25, 1.0, 0.25, 0.9969, 0.25, 0.9969, 0.25, 1.0, 0.2188, 1.0, 0.2188, 0.9969, 0.2188, 0.9969, 0.2188, 1.0, 0.1875, 1.0, 0.1875, 0.9969, 0.1875, 0.9969, 0.1875, 1.0, 0.1562, 1.0, 0.1562, 0.9969, 0.1562, 0.9969, 0.1562, 1.0, 0.125, 1.0, 0.125, 0.9969, 0.125, 0.9969, 0.125, 1.0, 0.09375, 1.0, 0.09375, 0.9969, 0.09375, 0.9969, 0.09375, 1.0, 0.0625, 1.0, 0.0625, 0.9969, 0.2968, 0.4854, 0.25, 0.49, 0.2032, 0.4854, 0.1582, 0.4717, 0.1167, 0.4496, 0.08029, 0.4197, 0.05045, 0.3833, 0.02827, 0.3418, 0.01461, 0.2968, 0.01, 0.25, 0.01461, 0.2032, 0.02827, 0.1582, 0.05045, 0.1167, 0.08029, 0.08029, 0.1167, 0.05045, 0.1582, 0.02827, 0.2032, 0.01461, 0.25, 0.01, 0.2968, 0.01461, 0.3418, 0.02827, 0.3833, 0.05045, 0.4197, 0.08029, 0.4496, 0.1167, 0.4717, 0.1582, 0.4854, 0.2032, 0.49, 0.25, 0.4854, 0.2968, 0.4717, 0.3418, 0.4496, 0.3833, 0.4197, 0.4197, 0.3833, 0.4496, 0.3418, 0.4717, 0.0625, 0.9969, 0.0625, 1.0, 0.03125, 1.0, 0.03125, 0.9969, 0.03125, 0.9969, 0.03125, 1.0, 0.0, 1.0, 0.0, 0.9969, 0.75, 0.49, 0.7968, 0.4854, 0.8418, 0.4717, 0.8833, 0.4496, 0.9197, 0.4197, 0.9496, 0.3833, 0.9717, 0.3418, 0.9854, 0.2968, 0.99, 0.25, 0.9854, 0.2032, 0.9717, 0.1582, 0.9496, 0.1167, 0.9197, 0.08029, 0.8833, 0.05045, 0.8418, 0.02827, 0.7968, 0.01461, 0.75, 0.01, 0.7032, 0.01461, 0.6582, 0.02827, 0.6167, 0.05045, 0.5803, 0.08029, 0.5504, 0.1167, 0.5283, 0.1582, 0.5146, 0.2032, 0.51, 0.25, 0.5146, 0.2968, 0.5283, 0.3418, 0.5504, 0.3833, 0.5803, 0.4197, 0.6167, 0.4496, 0.6582, 0.4717, 0.7032, 0.4854, 0.03125, 0.8234, 0.03125, 0.95, 0.0, 0.95, 0.0, 0.8234, 0.0625, 0.8234, 0.0625, 0.95, 0.03125, 0.95, 0.03125, 0.8234, 0.09375, 0.8234, 0.09375, 0.95, 0.0625, 0.95, 0.0625, 0.8234, 0.125, 0.8234, 0.125, 0.95, 0.09375, 0.95, 0.09375, 0.8234, 0.1562, 0.8234, 0.1562, 0.95, 0.125, 0.95, 0.125, 0.8234, 0.1875, 0.8234, 0.1875, 0.95, 0.1562, 0.95, 0.1562, 0.8234, 0.2188, 0.8234, 0.2188, 0.95, 0.1875, 0.95, 0.1875, 0.8234, 0.25, 0.8234, 0.25, 0.95, 0.2188, 0.95, 0.2188, 0.8234, 0.2812, 0.8234, 0.2812, 0.95, 0.25, 0.95, 0.25, 0.8234, 0.3125, 0.8234, 0.3125, 0.95, 0.2812, 0.95, 0.2812, 0.8234, 0.3438, 0.8234, 0.3438, 0.95, 0.3125, 0.95, 0.3125, 0.8234, 0.375, 0.8234, 0.375, 0.95, 0.3438, 0.95, 0.3438, 0.8234, 0.4062, 0.8234, 0.4063, 0.95, 0.375, 0.95, 0.375, 0.8234, 0.4375, 0.8234, 0.4375, 0.95, 0.4063, 0.95, 0.4062, 0.8234, 0.4687, 0.8234, 0.4688, 0.95, 0.4375, 0.95, 0.4375, 0.8234, 0.5, 0.8234, 0.5, 0.95, 0.4688, 0.95, 0.4687, 0.8234, 0.5312, 0.8234, 0.5312, 0.95, 0.5, 0.95, 0.5, 0.8234, 0.5625, 0.8234, 0.5625, 0.95, 0.5312, 0.95, 0.5312, 0.8234, 0.5938, 0.8234, 0.5938, 0.95, 0.5625, 0.95, 0.5625, 0.8234, 0.625, 0.8234, 0.625, 0.95, 0.5938, 0.95, 0.5938, 0.8234, 0.6562, 0.8234, 0.6562, 0.95, 0.625, 0.95, 0.625, 0.8234, 0.6875, 0.8234, 0.6875, 0.95, 0.6562, 0.95, 0.6562, 0.8234, 0.7188, 0.8234, 0.7188, 0.95, 0.6875, 0.95, 0.6875, 0.8234, 0.75, 0.8234, 0.75, 0.95, 0.7188, 0.95, 0.7188, 0.8234, 0.7812, 0.8234, 0.7812, 0.95, 0.75, 0.95, 0.75, 0.8234, 0.8125, 0.8234, 0.8125, 0.95, 0.7812, 0.95, 0.7812, 0.8234, 0.8438, 0.8234, 0.8438, 0.95, 0.8125, 0.95, 0.8125, 0.8234, 0.875, 0.8234, 0.875, 0.95, 0.8438, 0.95, 0.8438, 0.8234, 0.9062, 0.8234, 0.9062, 0.95, 0.875, 0.95, 0.875, 0.8234, 0.9375, 0.8234, 0.9375, 0.95, 0.9062, 0.95, 0.9062, 0.8234, 0.9688, 0.8234, 0.9688, 0.95, 0.9375, 0.95, 0.9375, 0.8234, 1.0, 0.8234, 1.0, 0.95, 0.9688, 0.95, 0.9688, 0.8234, 0.03125, 0.9688, 0.03125, 0.975, 0.0, 0.975, 0.0, 0.9688, 0.0625, 0.9688, 0.0625, 0.975, 0.03125, 0.975, 0.03125, 0.9688, 0.09375, 0.9688, 0.09375, 0.975, 0.0625, 0.975, 0.0625, 0.9688, 0.125, 0.9688, 0.125, 0.975, 0.09375, 0.975, 0.09375, 0.9688, 0.1562, 0.9688, 0.1562, 0.975, 0.125, 0.975, 0.125, 0.9688, 0.1875, 0.9688, 0.1875, 0.975, 0.1562, 0.975, 0.1562, 0.9688, 0.2188, 0.9688, 0.2188, 0.975, 0.1875, 0.975, 0.1875, 0.9688, 0.25, 0.9688, 0.25, 0.975, 0.2188, 0.975, 0.2188, 0.9688, 0.2812, 0.9688, 0.2812, 0.975, 0.25, 0.975, 0.25, 0.9688, 0.3125, 0.9688, 0.3125, 0.975, 0.2812, 0.975, 0.2812, 0.9688, 0.3438, 0.9688, 0.3438, 0.975, 0.3125, 0.975, 0.3125, 0.9688, 0.375, 0.9688, 0.375, 0.975, 0.3438, 0.975, 0.3438, 0.9688, 0.4062, 0.9688, 0.4062, 0.975, 0.375, 0.975, 0.375, 0.9688, 0.4375, 0.9688, 0.4375, 0.975, 0.4062, 0.975, 0.4062, 0.9688, 0.4688, 0.9688, 0.4688, 0.975, 0.4375, 0.975, 0.4375, 0.9688, 0.5, 0.9688, 0.5, 0.975, 0.4688, 0.975, 0.4688, 0.9688, 0.5312, 0.9688, 0.5312, 0.975, 0.5, 0.975, 0.5, 0.9688, 0.5625, 0.9688, 0.5625, 0.975, 0.5312, 0.975, 0.5312, 0.9688, 0.5938, 0.9688, 0.5938, 0.975, 0.5625, 0.975, 0.5625, 0.9688, 0.625, 0.9688, 0.625, 0.975, 0.5938, 0.975, 0.5938, 0.9688, 0.6562, 0.9688, 0.6562, 0.975, 0.625, 0.975, 0.625, 0.9688, 0.6875, 0.9688, 0.6875, 0.975, 0.6562, 0.975, 0.6562, 0.9688, 0.7188, 0.9688, 0.7188, 0.975, 0.6875, 0.975, 0.6875, 0.9688, 0.75, 0.9688, 0.75, 0.975, 0.7188, 0.975, 0.7188, 0.9688, 0.7812, 0.9688, 0.7812, 0.975, 0.75, 0.975, 0.75, 0.9688, 0.8125, 0.9688, 0.8125, 0.975, 0.7812, 0.975, 0.7812, 0.9688, 0.8438, 0.9688, 0.8438, 0.975, 0.8125, 0.975, 0.8125, 0.9688, 0.875, 0.9688, 0.875, 0.975, 0.8438, 0.975, 0.8438, 0.9688, 0.9062, 0.9688, 0.9062, 0.975, 0.875, 0.975, 0.875, 0.9688, 0.9375, 0.9688, 0.9375, 0.975, 0.9062, 0.975, 0.9062, 0.9688, 0.9688, 0.9688, 0.9688, 0.975, 0.9375, 0.975, 0.9375, 0.9688, 1.0, 0.9688, 1.0, 0.975, 0.9688, 0.975, 0.9688, 0.9688, 0.03125, 0.9844, 0.03125, 0.9875, 0.0, 0.9875, 0.0, 0.9844, 0.0625, 0.9844, 0.0625, 0.9875, 0.03125, 0.9875, 0.03125, 0.9844, 0.09375, 0.9844, 0.09375, 0.9875, 0.0625, 0.9875, 0.0625, 0.9844, 0.125, 0.9844, 0.125, 0.9875, 0.09375, 0.9875, 0.09375, 0.9844, 0.1562, 0.9844, 0.1562, 0.9875, 0.125, 0.9875, 0.125, 0.9844, 0.1875, 0.9844, 0.1875, 0.9875, 0.1562, 0.9875, 0.1562, 0.9844, 0.2188, 0.9844, 0.2188, 0.9875, 0.1875, 0.9875, 0.1875, 0.9844, 0.25, 0.9844, 0.25, 0.9875, 0.2188, 0.9875, 0.2188, 0.9844, 0.2812, 0.9844, 0.2812, 0.9875, 0.25, 0.9875, 0.25, 0.9844, 0.3125, 0.9844, 0.3125, 0.9875, 0.2812, 0.9875, 0.2812, 0.9844, 0.3438, 0.9844, 0.3438, 0.9875, 0.3125, 0.9875, 0.3125, 0.9844, 0.375, 0.9844, 0.375, 0.9875, 0.3438, 0.9875, 0.3438, 0.9844, 0.4062, 0.9844, 0.4062, 0.9875, 0.375, 0.9875, 0.375, 0.9844, 0.4375, 0.9844, 0.4375, 0.9875, 0.4062, 0.9875, 0.4062, 0.9844, 0.4688, 0.9844, 0.4688, 0.9875, 0.4375, 0.9875, 0.4375, 0.9844, 0.5, 0.9844, 0.5, 0.9875, 0.4688, 0.9875, 0.4688, 0.9844, 0.5312, 0.9844, 0.5312, 0.9875, 0.5, 0.9875, 0.5, 0.9844, 0.5625, 0.9844, 0.5625, 0.9875, 0.5312, 0.9875, 0.5312, 0.9844, 0.5938, 0.9844, 0.5938, 0.9875, 0.5625, 0.9875, 0.5625, 0.9844, 0.625, 0.9844, 0.625, 0.9875, 0.5938, 0.9875, 0.5938, 0.9844, 0.6562, 0.9844, 0.6562, 0.9875, 0.625, 0.9875, 0.625, 0.9844, 0.6875, 0.9844, 0.6875, 0.9875, 0.6562, 0.9875, 0.6562, 0.9844, 0.7188, 0.9844, 0.7188, 0.9875, 0.6875, 0.9875, 0.6875, 0.9844, 0.75, 0.9844, 0.75, 0.9875, 0.7188, 0.9875, 0.7188, 0.9844, 0.7812, 0.9844, 0.7812, 0.9875, 0.75, 0.9875, 0.75, 0.9844, 0.8125, 0.9844, 0.8125, 0.9875, 0.7812, 0.9875, 0.7812, 0.9844, 0.8438, 0.9844, 0.8438, 0.9875, 0.8125, 0.9875, 0.8125, 0.9844, 0.875, 0.9844, 0.875, 0.9875, 0.8438, 0.9875, 0.8438, 0.9844, 0.9062, 0.9844, 0.9062, 0.9875, 0.875, 0.9875, 0.875, 0.9844, 0.9375, 0.9844, 0.9375, 0.9875, 0.9062, 0.9875, 0.9062, 0.9844, 0.9688, 0.9844, 0.9688, 0.9875, 0.9375, 0.9875, 0.9375, 0.9844, 1.0, 0.9844, 1.0, 0.9875, 0.9688, 0.9875, 0.9688, 0.9844, 0.03125, 0.9906, 0.03125, 0.9937, 0.0, 0.9937, 0.0, 0.9906, 0.0625, 0.9906, 0.0625, 0.9937, 0.03125, 0.9937, 0.03125, 0.9906, 0.09375, 0.9906, 0.09375, 0.9937, 0.0625, 0.9937, 0.0625, 0.9906, 0.125, 0.9906, 0.125, 0.9937, 0.09375, 0.9937, 0.09375, 0.9906, 0.1562, 0.9906, 0.1562, 0.9937, 0.125, 0.9937, 0.125, 0.9906, 0.1875, 0.9906, 0.1875, 0.9937, 0.1562, 0.9937, 0.1562, 0.9906, 0.2188, 0.9906, 0.2188, 0.9937, 0.1875, 0.9937, 0.1875, 0.9906, 0.25, 0.9906, 0.25, 0.9937, 0.2188, 0.9937, 0.2188, 0.9906, 0.2812, 0.9906, 0.2812, 0.9937, 0.25, 0.9937, 0.25, 0.9906, 0.3125, 0.9906, 0.3125, 0.9937, 0.2812, 0.9937, 0.2812, 0.9906, 0.3438, 0.9906, 0.3438, 0.9937, 0.3125, 0.9937, 0.3125, 0.9906, 0.375, 0.9906, 0.375, 0.9937, 0.3438, 0.9937, 0.3438, 0.9906, 0.4062, 0.9906, 0.4062, 0.9937, 0.375, 0.9937, 0.375, 0.9906, 0.4375, 0.9906, 0.4375, 0.9937, 0.4062, 0.9937, 0.4062, 0.9906, 0.4688, 0.9906, 0.4688, 0.9937, 0.4375, 0.9937, 0.4375, 0.9906, 0.5, 0.9906, 0.5, 0.9937, 0.4688, 0.9937, 0.4688, 0.9906, 0.5312, 0.9906, 0.5312, 0.9937, 0.5, 0.9937, 0.5, 0.9906, 0.5625, 0.9906, 0.5625, 0.9937, 0.5312, 0.9937, 0.5312, 0.9906, 0.5938, 0.9906, 0.5938, 0.9937, 0.5625, 0.9937, 0.5625, 0.9906, 0.625, 0.9906, 0.625, 0.9937, 0.5938, 0.9937, 0.5938, 0.9906, 0.6562, 0.9906, 0.6562, 0.9937, 0.625, 0.9937, 0.625, 0.9906, 0.6875, 0.9906, 0.6875, 0.9937, 0.6562, 0.9937, 0.6562, 0.9906, 0.7188, 0.9906, 0.7188, 0.9937, 0.6875, 0.9937, 0.6875, 0.9906, 0.75, 0.9906, 0.75, 0.9937, 0.7188, 0.9937, 0.7188, 0.9906, 0.7812, 0.9906, 0.7812, 0.9937, 0.75, 0.9937, 0.75, 0.9906, 0.8125, 0.9906, 0.8125, 0.9937, 0.7812, 0.9937, 0.7812, 0.9906, 0.8438, 0.9906, 0.8438, 0.9937, 0.8125, 0.9937, 0.8125, 0.9906, 0.875, 0.9906, 0.875, 0.9937, 0.8438, 0.9937, 0.8438, 0.9906, 0.9062, 0.9906, 0.9062, 0.9937, 0.875, 0.9937, 0.875, 0.9906, 0.9375, 0.9906, 0.9375, 0.9937, 0.9062, 0.9937, 0.9062, 0.9906, 0.9688, 0.9906, 0.9688, 0.9937, 0.9375, 0.9937, 0.9375, 0.9906, 1.0, 0.9906, 1.0, 0.9937, 0.9688, 0.9937, 0.9688, 0.9906, 0.03125, 0.9937, 0.03125, 0.9969, 0.0, 0.9969, 0.0, 0.9937, 0.0625, 0.9937, 0.0625, 0.9969, 0.03125, 0.9969, 0.03125, 0.9937, 0.09375, 0.9937, 0.09375, 0.9969, 0.0625, 0.9969, 0.0625, 0.9937, 0.125, 0.9937, 0.125, 0.9969, 0.09375, 0.9969, 0.09375, 0.9937, 0.1562, 0.9937, 0.1562, 0.9969, 0.125, 0.9969, 0.125, 0.9937, 0.1875, 0.9937, 0.1875, 0.9969, 0.1562, 0.9969, 0.1562, 0.9937, 0.2188, 0.9937, 0.2188, 0.9969, 0.1875, 0.9969, 0.1875, 0.9937, 0.25, 0.9937, 0.25, 0.9969, 0.2188, 0.9969, 0.2188, 0.9937, 0.2812, 0.9937, 0.2812, 0.9969, 0.25, 0.9969, 0.25, 0.9937, 0.3125, 0.9937, 0.3125, 0.9969, 0.2812, 0.9969, 0.2812, 0.9937, 0.3438, 0.9937, 0.3438, 0.9969, 0.3125, 0.9969, 0.3125, 0.9937, 0.375, 0.9937, 0.375, 0.9969, 0.3438, 0.9969, 0.3438, 0.9937, 0.4062, 0.9937, 0.4062, 0.9969, 0.375, 0.9969, 0.375, 0.9937, 0.4375, 0.9937, 0.4375, 0.9969, 0.4062, 0.9969, 0.4062, 0.9937, 0.4688, 0.9937, 0.4688, 0.9969, 0.4375, 0.9969, 0.4375, 0.9937, 0.5, 0.9937, 0.5, 0.9969, 0.4688, 0.9969, 0.4688, 0.9937, 0.5312, 0.9937, 0.5312, 0.9969, 0.5, 0.9969, 0.5, 0.9937, 0.5625, 0.9937, 0.5625, 0.9969, 0.5312, 0.9969, 0.5312, 0.9937, 0.5938, 0.9937, 0.5938, 0.9969, 0.5625, 0.9969, 0.5625, 0.9937, 0.625, 0.9937, 0.625, 0.9969, 0.5938, 0.9969, 0.5938, 0.9937, 0.6562, 0.9937, 0.6562, 0.9969, 0.625, 0.9969, 0.625, 0.9937, 0.6875, 0.9937, 0.6875, 0.9969, 0.6562, 0.9969, 0.6562, 0.9937, 0.7188, 0.9937, 0.7188, 0.9969, 0.6875, 0.9969, 0.6875, 0.9937, 0.75, 0.9937, 0.75, 0.9969, 0.7188, 0.9969, 0.7188, 0.9937, 0.7812, 0.9937, 0.7812, 0.9969, 0.75, 0.9969, 0.75, 0.9937, 0.8125, 0.9937, 0.8125, 0.9969, 0.7812, 0.9969, 0.7812, 0.9937, 0.8438, 0.9937, 0.8438, 0.9969, 0.8125, 0.9969, 0.8125, 0.9937, 0.875, 0.9937, 0.875, 0.9969, 0.8438, 0.9969, 0.8438, 0.9937, 0.9062, 0.9937, 0.9062, 0.9969, 0.875, 0.9969, 0.875, 0.9937, 0.9375, 0.9937, 0.9375, 0.9969, 0.9062, 0.9969, 0.9062, 0.9937, 0.9688, 0.9937, 0.9688, 0.9969, 0.9375, 0.9969, 0.9375, 0.9937, 1.0, 0.9937, 1.0, 0.9969, 0.9688, 0.9969, 0.9688, 0.9937, 1.0, 0.6013, 1.0, 0.6125, 0.9688, 0.6125, 0.9688, 0.6012, 0.9688, 0.6012, 0.9688, 0.6125, 0.9375, 0.6125, 0.9375, 0.6012, 0.9375, 0.6012, 0.9375, 0.6125, 0.9062, 0.6125, 0.9062, 0.6013, 0.9062, 0.6013, 0.9062, 0.6125, 0.875, 0.6125, 0.875, 0.6013, 0.875, 0.6013, 0.875, 0.6125, 0.8438, 0.6125, 0.8438, 0.6012, 0.8438, 0.6012, 0.8438, 0.6125, 0.8125, 0.6125, 0.8125, 0.6013, 0.8125, 0.6013, 0.8125, 0.6125, 0.7812, 0.6125, 0.7812, 0.6012, 0.7812, 0.6012, 0.7812, 0.6125, 0.75, 0.6125, 0.75, 0.6012, 0.75, 0.6012, 0.75, 0.6125, 0.7188, 0.6125, 0.7188, 0.6013, 0.7188, 0.6013, 0.7188, 0.6125, 0.6875, 0.6125, 0.6875, 0.6012, 0.6875, 0.6012, 0.6875, 0.6125, 0.6562, 0.6125, 0.6562, 0.6012, 0.6562, 0.6012, 0.6562, 0.6125, 0.625, 0.6125, 0.625, 0.6012, 0.625, 0.6012, 0.625, 0.6125, 0.5938, 0.6125, 0.5938, 0.6013, 0.5938, 0.6013, 0.5938, 0.6125, 0.5625, 0.6125, 0.5625, 0.6013, 0.5625, 0.6013, 0.5625, 0.6125, 0.5312, 0.6125, 0.5312, 0.6012, 0.5312, 0.6012, 0.5312, 0.6125, 0.5, 0.6125, 0.5, 0.6012, 0.5, 0.6012, 0.5, 0.6125, 0.4687, 0.6125, 0.4687, 0.6012, 0.4687, 0.6012, 0.4687, 0.6125, 0.4375, 0.6125, 0.4375, 0.6012, 0.4375, 0.6012, 0.4375, 0.6125, 0.4062, 0.6125, 0.4062, 0.6013, 0.4062, 0.6013, 0.4062, 0.6125, 0.375, 0.6125, 0.375, 0.6012, 0.375, 0.6012, 0.375, 0.6125, 0.3438, 0.6125, 0.3438, 0.6012, 0.3438, 0.6012, 0.3438, 0.6125, 0.3125, 0.6125, 0.3125, 0.6012, 0.3125, 0.6012, 0.3125, 0.6125, 0.2812, 0.6125, 0.2812, 0.6012, 0.2812, 0.6012, 0.2812, 0.6125, 0.25, 0.6125, 0.25, 0.6012, 0.25, 0.6012, 0.25, 0.6125, 0.2188, 0.6125, 0.2188, 0.6012, 0.2188, 0.6012, 0.2188, 0.6125, 0.1875, 0.6125, 0.1875, 0.6013, 0.1875, 0.6013, 0.1875, 0.6125, 0.1562, 0.6125, 0.1562, 0.6013, 0.1562, 0.6013, 0.1562, 0.6125, 0.125, 0.6125, 0.125, 0.6012, 0.125, 0.6012, 0.125, 0.6125, 0.09375, 0.6125, 0.09375, 0.6012, 0.09375, 0.6012, 0.09375, 0.6125, 0.0625, 0.6125, 0.0625, 0.6012, 0.0625, 0.6012, 0.0625, 0.6125, 0.03125, 0.6125, 0.03125, 0.6013, 0.03125, 0.6013, 0.03125, 0.6125, 0.0, 0.6125, 0.0, 0.6013, 0.03125, 0.5, 0.03125, 0.59, 0.0, 0.59, 0.0, 0.5, 0.0625, 0.5, 0.0625, 0.59, 0.03125, 0.59, 0.03125, 0.5, 0.09375, 0.5, 0.09375, 0.59, 0.0625, 0.59, 0.0625, 0.5, 0.125, 0.5, 0.125, 0.59, 0.09375, 0.59, 0.09375, 0.5, 0.1562, 0.5, 0.1563, 0.59, 0.125, 0.59, 0.125, 0.5, 0.1875, 0.5, 0.1875, 0.59, 0.1563, 0.59, 0.1562, 0.5, 0.2188, 0.5, 0.2187, 0.59, 0.1875, 0.59, 0.1875, 0.5, 0.25, 0.5, 0.25, 0.59, 0.2187, 0.59, 0.2188, 0.5, 0.2812, 0.5, 0.2812, 0.59, 0.25, 0.59, 0.25, 0.5, 0.3125, 0.5, 0.3125, 0.59, 0.2812, 0.59, 0.2812, 0.5, 0.3438, 0.5, 0.3438, 0.59, 0.3125, 0.59, 0.3125, 0.5, 0.375, 0.5, 0.375, 0.59, 0.3438, 0.59, 0.3438, 0.5, 0.4062, 0.5, 0.4062, 0.59, 0.375, 0.59, 0.375, 0.5, 0.4375, 0.5, 0.4375, 0.59, 0.4062, 0.59, 0.4062, 0.5, 0.4688, 0.5, 0.4687, 0.59, 0.4375, 0.59, 0.4375, 0.5, 0.5, 0.5, 0.5, 0.59, 0.4687, 0.59, 0.4688, 0.5, 0.5312, 0.5, 0.5312, 0.59, 0.5, 0.59, 0.5, 0.5, 0.5625, 0.5, 0.5625, 0.59, 0.5312, 0.59, 0.5312, 0.5, 0.5938, 0.5, 0.5938, 0.59, 0.5625, 0.59, 0.5625, 0.5, 0.625, 0.5, 0.625, 0.59, 0.5938, 0.59, 0.5938, 0.5, 0.6562, 0.5, 0.6562, 0.59, 0.625, 0.59, 0.625, 0.5, 0.6875, 0.5, 0.6875, 0.59, 0.6562, 0.59, 0.6562, 0.5, 0.7188, 0.5, 0.7188, 0.59, 0.6875, 0.59, 0.6875, 0.5, 0.75, 0.5, 0.75, 0.59, 0.7188, 0.59, 0.7188, 0.5, 0.7812, 0.5, 0.7813, 0.59, 0.75, 0.59, 0.75, 0.5, 0.8125, 0.5, 0.8125, 0.59, 0.7813, 0.59, 0.7812, 0.5, 0.8438, 0.5, 0.8438, 0.59, 0.8125, 0.59, 0.8125, 0.5, 0.875, 0.5, 0.875, 0.59, 0.8438, 0.59, 0.8438, 0.5, 0.9062, 0.5, 0.9062, 0.59, 0.875, 0.59, 0.875, 0.5, 0.9375, 0.5, 0.9375, 0.59, 0.9062, 0.59, 0.9062, 0.5, 0.9688, 0.5, 0.9687, 0.59, 0.9375, 0.59, 0.9375, 0.5, 1.0, 0.5, 1.0, 0.59, 0.9687, 0.59, 0.9688, 0.5, 0.03125, 0.59, 0.03125, 0.6013, 0.0, 0.6013, 0.0, 0.59, 0.0625, 0.59, 0.0625, 0.6012, 0.03125, 0.6013, 0.03125, 0.59, 0.09375, 0.59, 0.09375, 0.6012, 0.0625, 0.6012, 0.0625, 0.59, 0.125, 0.59, 0.125, 0.6012, 0.09375, 0.6012, 0.09375, 0.59, 0.1563, 0.59, 0.1562, 0.6013, 0.125, 0.6012, 0.125, 0.59, 0.1875, 0.59, 0.1875, 0.6013, 0.1562, 0.6013, 0.1563, 0.59, 0.2187, 0.59, 0.2188, 0.6012, 0.1875, 0.6013, 0.1875, 0.59, 0.25, 0.59, 0.25, 0.6012, 0.2188, 0.6012, 0.2187, 0.59, 0.2812, 0.59, 0.2812, 0.6012, 0.25, 0.6012, 0.25, 0.59, 0.3125, 0.59, 0.3125, 0.6012, 0.2812, 0.6012, 0.2812, 0.59, 0.3438, 0.59, 0.3438, 0.6012, 0.3125, 0.6012, 0.3125, 0.59, 0.375, 0.59, 0.375, 0.6012, 0.3438, 0.6012, 0.3438, 0.59, 0.4062, 0.59, 0.4062, 0.6013, 0.375, 0.6012, 0.375, 0.59, 0.4375, 0.59, 0.4375, 0.6012, 0.4062, 0.6013, 0.4062, 0.59, 0.4687, 0.59, 0.4687, 0.6012, 0.4375, 0.6012, 0.4375, 0.59, 0.5, 0.59, 0.5, 0.6012, 0.4687, 0.6012, 0.4687, 0.59, 0.5312, 0.59, 0.5312, 0.6012, 0.5, 0.6012, 0.5, 0.59, 0.5625, 0.59, 0.5625, 0.6013, 0.5312, 0.6012, 0.5312, 0.59, 0.5938, 0.59, 0.5938, 0.6013, 0.5625, 0.6013, 0.5625, 0.59, 0.625, 0.59, 0.625, 0.6012, 0.5938, 0.6013, 0.5938, 0.59, 0.6562, 0.59, 0.6562, 0.6012, 0.625, 0.6012, 0.625, 0.59, 0.6875, 0.59, 0.6875, 0.6012, 0.6562, 0.6012, 0.6562, 0.59, 0.7188, 0.59, 0.7188, 0.6013, 0.6875, 0.6012, 0.6875, 0.59, 0.75, 0.59, 0.75, 0.6012, 0.7188, 0.6013, 0.7188, 0.59, 0.7813, 0.59, 0.7812, 0.6012, 0.75, 0.6012, 0.75, 0.59, 0.8125, 0.59, 0.8125, 0.6013, 0.7812, 0.6012, 0.7813, 0.59, 0.8438, 0.59, 0.8438, 0.6012, 0.8125, 0.6013, 0.8125, 0.59, 0.875, 0.59, 0.875, 0.6013, 0.8438, 0.6012, 0.8438, 0.59, 0.9062, 0.59, 0.9062, 0.6013, 0.875, 0.6013, 0.875, 0.59, 0.9375, 0.59, 0.9375, 0.6012, 0.9062, 0.6013, 0.9062, 0.59, 0.9687, 0.59, 0.9688, 0.6012, 0.9375, 0.6012, 0.9375, 0.59, 1.0, 0.59, 1.0, 0.6013, 0.9688, 0.6012, 0.9687, 0.59, 1.0, 0.9781, 1.0, 0.9813, 0.9688, 0.9812, 0.9688, 0.9781, 0.9688, 0.9781, 0.9688, 0.9812, 0.9375, 0.9812, 0.9375, 0.9781, 0.9375, 0.9781, 0.9375, 0.9812, 0.9062, 0.9813, 0.9062, 0.9781, 0.9062, 0.9781, 0.9062, 0.9813, 0.875, 0.9813, 0.875, 0.9781, 0.875, 0.9781, 0.875, 0.9813, 0.8438, 0.9812, 0.8438, 0.9781, 0.8438, 0.9781, 0.8438, 0.9812, 0.8125, 0.9813, 0.8125, 0.9781, 0.8125, 0.9781, 0.8125, 0.9813, 0.7812, 0.9812, 0.7812, 0.9781, 0.7812, 0.9781, 0.7812, 0.9812, 0.75, 0.9812, 0.75, 0.9781, 0.75, 0.9781, 0.75, 0.9812, 0.7188, 0.9813, 0.7188, 0.9781, 0.7188, 0.9781, 0.7188, 0.9813, 0.6875, 0.9812, 0.6875, 0.9781, 0.6875, 0.9781, 0.6875, 0.9812, 0.6562, 0.9812, 0.6562, 0.9781, 0.6562, 0.9781, 0.6562, 0.9812, 0.625, 0.9812, 0.625, 0.9781, 0.625, 0.9781, 0.625, 0.9812, 0.5938, 0.9813, 0.5938, 0.9781, 0.5938, 0.9781, 0.5938, 0.9813, 0.5625, 0.9813, 0.5625, 0.9781, 0.5625, 0.9781, 0.5625, 0.9813, 0.5312, 0.9813, 0.5312, 0.9781, 0.5312, 0.9781, 0.5312, 0.9813, 0.5, 0.9813, 0.5, 0.9781, 0.5, 0.9781, 0.5, 0.9813, 0.4688, 0.9812, 0.4688, 0.9781, 0.4688, 0.9781, 0.4688, 0.9812, 0.4375, 0.9812, 0.4375, 0.9781, 0.4375, 0.9781, 0.4375, 0.9812, 0.4062, 0.9813, 0.4062, 0.9781, 0.4062, 0.9781, 0.4062, 0.9813, 0.375, 0.9812, 0.375, 0.9781, 0.375, 0.9781, 0.375, 0.9812, 0.3438, 0.9813, 0.3438, 0.9781, 0.3438, 0.9781, 0.3438, 0.9813, 0.3125, 0.9813, 0.3125, 0.9781, 0.3125, 0.9781, 0.3125, 0.9813, 0.2812, 0.9812, 0.2812, 0.9781, 0.2812, 0.9781, 0.2812, 0.9812, 0.25, 0.9812, 0.25, 0.9781, 0.25, 0.9781, 0.25, 0.9812, 0.2188, 0.9812, 0.2188, 0.9781, 0.2188, 0.9781, 0.2188, 0.9812, 0.1875, 0.9813, 0.1875, 0.9781, 0.1875, 0.9781, 0.1875, 0.9813, 0.1562, 0.9813, 0.1562, 0.9781, 0.1562, 0.9781, 0.1562, 0.9813, 0.125, 0.9812, 0.125, 0.9781, 0.125, 0.9781, 0.125, 0.9812, 0.09375, 0.9812, 0.09375, 0.9781, 0.09375, 0.9781, 0.09375, 0.9812, 0.0625, 0.9812, 0.0625, 0.9781, 0.0625, 0.9781, 0.0625, 0.9812, 0.03125, 0.9812, 0.03125, 0.9781, 0.03125, 0.9781, 0.03125, 0.9812, 0.0, 0.9813, 0.0, 0.9781, 1.0, 0.9562, 1.0, 0.9625, 0.9688, 0.9625, 0.9688, 0.9562, 0.9688, 0.9562, 0.9688, 0.9625, 0.9375, 0.9625, 0.9375, 0.9562, 0.9375, 0.9562, 0.9375, 0.9625, 0.9062, 0.9625, 0.9062, 0.9562, 0.9062, 0.9562, 0.9062, 0.9625, 0.875, 0.9625, 0.875, 0.9562, 0.875, 0.9562, 0.875, 0.9625, 0.8438, 0.9625, 0.8438, 0.9562, 0.8438, 0.9562, 0.8438, 0.9625, 0.8125, 0.9625, 0.8125, 0.9562, 0.8125, 0.9562, 0.8125, 0.9625, 0.7812, 0.9625, 0.7812, 0.9562, 0.7812, 0.9562, 0.7812, 0.9625, 0.75, 0.9625, 0.75, 0.9562, 0.75, 0.9562, 0.75, 0.9625, 0.7188, 0.9625, 0.7188, 0.9562, 0.7188, 0.9562, 0.7188, 0.9625, 0.6875, 0.9625, 0.6875, 0.9562, 0.6875, 0.9562, 0.6875, 0.9625, 0.6562, 0.9625, 0.6562, 0.9562, 0.6562, 0.9562, 0.6562, 0.9625, 0.625, 0.9625, 0.625, 0.9562, 0.625, 0.9562, 0.625, 0.9625, 0.5938, 0.9625, 0.5938, 0.9563, 0.5938, 0.9563, 0.5938, 0.9625, 0.5625, 0.9625, 0.5625, 0.9563, 0.5625, 0.9563, 0.5625, 0.9625, 0.5312, 0.9625, 0.5312, 0.9563, 0.5312, 0.9563, 0.5312, 0.9625, 0.5, 0.9625, 0.5, 0.9562, 0.5, 0.9562, 0.5, 0.9625, 0.4688, 0.9625, 0.4688, 0.9562, 0.4688, 0.9562, 0.4688, 0.9625, 0.4375, 0.9625, 0.4375, 0.9562, 0.4375, 0.9562, 0.4375, 0.9625, 0.4062, 0.9625, 0.4062, 0.9563, 0.4062, 0.9563, 0.4062, 0.9625, 0.375, 0.9625, 0.375, 0.9562, 0.375, 0.9562, 0.375, 0.9625, 0.3438, 0.9625, 0.3438, 0.9563, 0.3438, 0.9563, 0.3438, 0.9625, 0.3125, 0.9625, 0.3125, 0.9562, 0.3125, 0.9562, 0.3125, 0.9625, 0.2812, 0.9625, 0.2812, 0.9562, 0.2812, 0.9562, 0.2812, 0.9625, 0.25, 0.9625, 0.25, 0.9562, 0.25, 0.9562, 0.25, 0.9625, 0.2188, 0.9625, 0.2188, 0.9562, 0.2188, 0.9562, 0.2188, 0.9625, 0.1875, 0.9625, 0.1875, 0.9562, 0.1875, 0.9562, 0.1875, 0.9625, 0.1562, 0.9625, 0.1562, 0.9563, 0.1562, 0.9563, 0.1562, 0.9625, 0.125, 0.9625, 0.125, 0.9562, 0.125, 0.9562, 0.125, 0.9625, 0.09375, 0.9625, 0.09375, 0.9562, 0.09375, 0.9562, 0.09375, 0.9625, 0.0625, 0.9625, 0.0625, 0.9562, 0.0625, 0.9562, 0.0625, 0.9625, 0.03125, 0.9625, 0.03125, 0.9562, 0.03125, 0.9562, 0.03125, 0.9625, 0.0, 0.9625, 0.0, 0.9562, 1.0, 0.9875, 1.0, 0.9906, 0.9688, 0.9906, 0.9688, 0.9875, 0.9688, 0.9875, 0.9688, 0.9906, 0.9375, 0.9906, 0.9375, 0.9875, 0.9375, 0.9875, 0.9375, 0.9906, 0.9062, 0.9906, 0.9062, 0.9875, 0.9062, 0.9875, 0.9062, 0.9906, 0.875, 0.9906, 0.875, 0.9875, 0.875, 0.9875, 0.875, 0.9906, 0.8438, 0.9906, 0.8438, 0.9875, 0.8438, 0.9875, 0.8438, 0.9906, 0.8125, 0.9906, 0.8125, 0.9875, 0.8125, 0.9875, 0.8125, 0.9906, 0.7812, 0.9906, 0.7812, 0.9875, 0.7812, 0.9875, 0.7812, 0.9906, 0.75, 0.9906, 0.75, 0.9875, 0.75, 0.9875, 0.75, 0.9906, 0.7188, 0.9906, 0.7188, 0.9875, 0.7188, 0.9875, 0.7188, 0.9906, 0.6875, 0.9906, 0.6875, 0.9875, 0.6875, 0.9875, 0.6875, 0.9906, 0.6562, 0.9906, 0.6562, 0.9875, 0.6562, 0.9875, 0.6562, 0.9906, 0.625, 0.9906, 0.625, 0.9875, 0.625, 0.9875, 0.625, 0.9906, 0.5938, 0.9906, 0.5938, 0.9875, 0.5938, 0.9875, 0.5938, 0.9906, 0.5625, 0.9906, 0.5625, 0.9875, 0.5625, 0.9875, 0.5625, 0.9906, 0.5312, 0.9906, 0.5312, 0.9875, 0.5312, 0.9875, 0.5312, 0.9906, 0.5, 0.9906, 0.5, 0.9875, 0.5, 0.9875, 0.5, 0.9906, 0.4688, 0.9906, 0.4688, 0.9875, 0.4688, 0.9875, 0.4688, 0.9906, 0.4375, 0.9906, 0.4375, 0.9875, 0.4375, 0.9875, 0.4375, 0.9906, 0.4062, 0.9906, 0.4062, 0.9875, 0.4062, 0.9875, 0.4062, 0.9906, 0.375, 0.9906, 0.375, 0.9875, 0.375, 0.9875, 0.375, 0.9906, 0.3438, 0.9906, 0.3438, 0.9875, 0.3438, 0.9875, 0.3438, 0.9906, 0.3125, 0.9906, 0.3125, 0.9875, 0.3125, 0.9875, 0.3125, 0.9906, 0.2812, 0.9906, 0.2812, 0.9875, 0.2812, 0.9875, 0.2812, 0.9906, 0.25, 0.9906, 0.25, 0.9875, 0.25, 0.9875, 0.25, 0.9906, 0.2188, 0.9906, 0.2188, 0.9875, 0.2188, 0.9875, 0.2188, 0.9906, 0.1875, 0.9906, 0.1875, 0.9875, 0.1875, 0.9875, 0.1875, 0.9906, 0.1562, 0.9906, 0.1562, 0.9875, 0.1562, 0.9875, 0.1562, 0.9906, 0.125, 0.9906, 0.125, 0.9875, 0.125, 0.9875, 0.125, 0.9906, 0.09375, 0.9906, 0.09375, 0.9875, 0.09375, 0.9875, 0.09375, 0.9906, 0.0625, 0.9906, 0.0625, 0.9875, 0.0625, 0.9875, 0.0625, 0.9906, 0.03125, 0.9906, 0.03125, 0.9875, 0.03125, 0.9875, 0.03125, 0.9906, 0.0, 0.9906, 0.0, 0.9875, 1.0, 0.9813, 1.0, 0.9844, 0.9688, 0.9844, 0.9688, 0.9812, 0.9688, 0.9812, 0.9688, 0.9844, 0.9375, 0.9844, 0.9375, 0.9812, 0.9375, 0.9812, 0.9375, 0.9844, 0.9062, 0.9844, 0.9062, 0.9813, 0.9062, 0.9813, 0.9062, 0.9844, 0.875, 0.9844, 0.875, 0.9813, 0.875, 0.9813, 0.875, 0.9844, 0.8438, 0.9844, 0.8438, 0.9812, 0.8438, 0.9812, 0.8438, 0.9844, 0.8125, 0.9844, 0.8125, 0.9813, 0.8125, 0.9813, 0.8125, 0.9844, 0.7812, 0.9844, 0.7812, 0.9812, 0.7812, 0.9812, 0.7812, 0.9844, 0.75, 0.9844, 0.75, 0.9812, 0.75, 0.9812, 0.75, 0.9844, 0.7188, 0.9844, 0.7188, 0.9813, 0.7188, 0.9813, 0.7188, 0.9844, 0.6875, 0.9844, 0.6875, 0.9812, 0.6875, 0.9812, 0.6875, 0.9844, 0.6562, 0.9844, 0.6562, 0.9812, 0.6562, 0.9812, 0.6562, 0.9844, 0.625, 0.9844, 0.625, 0.9812, 0.625, 0.9812, 0.625, 0.9844, 0.5938, 0.9844, 0.5938, 0.9813, 0.5938, 0.9813, 0.5938, 0.9844, 0.5625, 0.9844, 0.5625, 0.9813, 0.5625, 0.9813, 0.5625, 0.9844, 0.5312, 0.9844, 0.5312, 0.9813, 0.5312, 0.9813, 0.5312, 0.9844, 0.5, 0.9844, 0.5, 0.9813, 0.5, 0.9813, 0.5, 0.9844, 0.4688, 0.9844, 0.4688, 0.9812, 0.4688, 0.9812, 0.4688, 0.9844, 0.4375, 0.9844, 0.4375, 0.9812, 0.4375, 0.9812, 0.4375, 0.9844, 0.4062, 0.9844, 0.4062, 0.9813, 0.4062, 0.9813, 0.4062, 0.9844, 0.375, 0.9844, 0.375, 0.9812, 0.375, 0.9812, 0.375, 0.9844, 0.3438, 0.9844, 0.3438, 0.9813, 0.3438, 0.9813, 0.3438, 0.9844, 0.3125, 0.9844, 0.3125, 0.9813, 0.3125, 0.9813, 0.3125, 0.9844, 0.2812, 0.9844, 0.2812, 0.9812, 0.2812, 0.9812, 0.2812, 0.9844, 0.25, 0.9844, 0.25, 0.9812, 0.25, 0.9812, 0.25, 0.9844, 0.2188, 0.9844, 0.2188, 0.9812, 0.2188, 0.9812, 0.2188, 0.9844, 0.1875, 0.9844, 0.1875, 0.9813, 0.1875, 0.9813, 0.1875, 0.9844, 0.1562, 0.9844, 0.1562, 0.9813, 0.1562, 0.9813, 0.1562, 0.9844, 0.125, 0.9844, 0.125, 0.9812, 0.125, 0.9812, 0.125, 0.9844, 0.09375, 0.9844, 0.09375, 0.9812, 0.09375, 0.9812, 0.09375, 0.9844, 0.0625, 0.9844, 0.0625, 0.9812, 0.0625, 0.9812, 0.0625, 0.9844, 0.03125, 0.9844, 0.03125, 0.9812, 0.03125, 0.9812, 0.03125, 0.9844, 0.0, 0.9844, 0.0, 0.9813, 0.03125, 0.975, 0.03125, 0.9781, 0.0, 0.9781, 0.0, 0.975, 0.0625, 0.975, 0.0625, 0.9781, 0.03125, 0.9781, 0.03125, 0.975, 0.09375, 0.975, 0.09375, 0.9781, 0.0625, 0.9781, 0.0625, 0.975, 0.125, 0.975, 0.125, 0.9781, 0.09375, 0.9781, 0.09375, 0.975, 0.1562, 0.975, 0.1562, 0.9781, 0.125, 0.9781, 0.125, 0.975, 0.1875, 0.975, 0.1875, 0.9781, 0.1562, 0.9781, 0.1562, 0.975, 0.2188, 0.975, 0.2188, 0.9781, 0.1875, 0.9781, 0.1875, 0.975, 0.25, 0.975, 0.25, 0.9781, 0.2188, 0.9781, 0.2188, 0.975, 0.2812, 0.975, 0.2812, 0.9781, 0.25, 0.9781, 0.25, 0.975, 0.3125, 0.975, 0.3125, 0.9781, 0.2812, 0.9781, 0.2812, 0.975, 0.3438, 0.975, 0.3438, 0.9781, 0.3125, 0.9781, 0.3125, 0.975, 0.375, 0.975, 0.375, 0.9781, 0.3438, 0.9781, 0.3438, 0.975, 0.4062, 0.975, 0.4062, 0.9781, 0.375, 0.9781, 0.375, 0.975, 0.4375, 0.975, 0.4375, 0.9781, 0.4062, 0.9781, 0.4062, 0.975, 0.4688, 0.975, 0.4688, 0.9781, 0.4375, 0.9781, 0.4375, 0.975, 0.5, 0.975, 0.5, 0.9781, 0.4688, 0.9781, 0.4688, 0.975, 0.5312, 0.975, 0.5312, 0.9781, 0.5, 0.9781, 0.5, 0.975, 0.5625, 0.975, 0.5625, 0.9781, 0.5312, 0.9781, 0.5312, 0.975, 0.5938, 0.975, 0.5938, 0.9781, 0.5625, 0.9781, 0.5625, 0.975, 0.625, 0.975, 0.625, 0.9781, 0.5938, 0.9781, 0.5938, 0.975, 0.6562, 0.975, 0.6562, 0.9781, 0.625, 0.9781, 0.625, 0.975, 0.6875, 0.975, 0.6875, 0.9781, 0.6562, 0.9781, 0.6562, 0.975, 0.7188, 0.975, 0.7188, 0.9781, 0.6875, 0.9781, 0.6875, 0.975, 0.75, 0.975, 0.75, 0.9781, 0.7188, 0.9781, 0.7188, 0.975, 0.7812, 0.975, 0.7812, 0.9781, 0.75, 0.9781, 0.75, 0.975, 0.8125, 0.975, 0.8125, 0.9781, 0.7812, 0.9781, 0.7812, 0.975, 0.8438, 0.975, 0.8438, 0.9781, 0.8125, 0.9781, 0.8125, 0.975, 0.875, 0.975, 0.875, 0.9781, 0.8438, 0.9781, 0.8438, 0.975, 0.9062, 0.975, 0.9062, 0.9781, 0.875, 0.9781, 0.875, 0.975, 0.9375, 0.975, 0.9375, 0.9781, 0.9062, 0.9781, 0.9062, 0.975, 0.9688, 0.975, 0.9688, 0.9781, 0.9375, 0.9781, 0.9375, 0.975, 1.0, 0.975, 1.0, 0.9781, 0.9688, 0.9781, 0.9688, 0.975, 1.0, 0.9625, 1.0, 0.9688, 0.9688, 0.9688, 0.9688, 0.9625, 0.9688, 0.9625, 0.9688, 0.9688, 0.9375, 0.9688, 0.9375, 0.9625, 0.9375, 0.9625, 0.9375, 0.9688, 0.9062, 0.9688, 0.9062, 0.9625, 0.9062, 0.9625, 0.9062, 0.9688, 0.875, 0.9688, 0.875, 0.9625, 0.875, 0.9625, 0.875, 0.9688, 0.8438, 0.9688, 0.8438, 0.9625, 0.8438, 0.9625, 0.8438, 0.9688, 0.8125, 0.9688, 0.8125, 0.9625, 0.8125, 0.9625, 0.8125, 0.9688, 0.7812, 0.9688, 0.7812, 0.9625, 0.7812, 0.9625, 0.7812, 0.9688, 0.75, 0.9688, 0.75, 0.9625, 0.75, 0.9625, 0.75, 0.9688, 0.7188, 0.9688, 0.7188, 0.9625, 0.7188, 0.9625, 0.7188, 0.9688, 0.6875, 0.9688, 0.6875, 0.9625, 0.6875, 0.9625, 0.6875, 0.9688, 0.6562, 0.9688, 0.6562, 0.9625, 0.6562, 0.9625, 0.6562, 0.9688, 0.625, 0.9688, 0.625, 0.9625, 0.625, 0.9625, 0.625, 0.9688, 0.5938, 0.9688, 0.5938, 0.9625, 0.5938, 0.9625, 0.5938, 0.9688, 0.5625, 0.9688, 0.5625, 0.9625, 0.5625, 0.9625, 0.5625, 0.9688, 0.5312, 0.9688, 0.5312, 0.9625, 0.5312, 0.9625, 0.5312, 0.9688, 0.5, 0.9688, 0.5, 0.9625, 0.5, 0.9625, 0.5, 0.9688, 0.4688, 0.9688, 0.4688, 0.9625, 0.4688, 0.9625, 0.4688, 0.9688, 0.4375, 0.9688, 0.4375, 0.9625, 0.4375, 0.9625, 0.4375, 0.9688, 0.4062, 0.9688, 0.4062, 0.9625, 0.4062, 0.9625, 0.4062, 0.9688, 0.375, 0.9688, 0.375, 0.9625, 0.375, 0.9625, 0.375, 0.9688, 0.3438, 0.9688, 0.3438, 0.9625, 0.3438, 0.9625, 0.3438, 0.9688, 0.3125, 0.9688, 0.3125, 0.9625, 0.3125, 0.9625, 0.3125, 0.9688, 0.2812, 0.9688, 0.2812, 0.9625, 0.2812, 0.9625, 0.2812, 0.9688, 0.25, 0.9688, 0.25, 0.9625, 0.25, 0.9625, 0.25, 0.9688, 0.2188, 0.9688, 0.2188, 0.9625, 0.2188, 0.9625, 0.2188, 0.9688, 0.1875, 0.9688, 0.1875, 0.9625, 0.1875, 0.9625, 0.1875, 0.9688, 0.1562, 0.9688, 0.1562, 0.9625, 0.1562, 0.9625, 0.1562, 0.9688, 0.125, 0.9688, 0.125, 0.9625, 0.125, 0.9625, 0.125, 0.9688, 0.09375, 0.9688, 0.09375, 0.9625, 0.09375, 0.9625, 0.09375, 0.9688, 0.0625, 0.9688, 0.0625, 0.9625, 0.0625, 0.9625, 0.0625, 0.9688, 0.03125, 0.9688, 0.03125, 0.9625, 0.03125, 0.9625, 0.03125, 0.9688, 0.0, 0.9688, 0.0, 0.9625, 1.0, 0.6125, 1.0, 0.8234, 0.9688, 0.8234, 0.9688, 0.6125, 0.9688, 0.6125, 0.9688, 0.8234, 0.9375, 0.8234, 0.9375, 0.6125, 0.9375, 0.6125, 0.9375, 0.8234, 0.9062, 0.8234, 0.9062, 0.6125, 0.9062, 0.6125, 0.9062, 0.8234, 0.875, 0.8234, 0.875, 0.6125, 0.875, 0.6125, 0.875, 0.8234, 0.8438, 0.8234, 0.8438, 0.6125, 0.8438, 0.6125, 0.8438, 0.8234, 0.8125, 0.8234, 0.8125, 0.6125, 0.8125, 0.6125, 0.8125, 0.8234, 0.7812, 0.8234, 0.7812, 0.6125, 0.7812, 0.6125, 0.7812, 0.8234, 0.75, 0.8234, 0.75, 0.6125, 0.75, 0.6125, 0.75, 0.8234, 0.7188, 0.8234, 0.7188, 0.6125, 0.7188, 0.6125, 0.7188, 0.8234, 0.6875, 0.8234, 0.6875, 0.6125, 0.6875, 0.6125, 0.6875, 0.8234, 0.6562, 0.8234, 0.6562, 0.6125, 0.6562, 0.6125, 0.6562, 0.8234, 0.625, 0.8234, 0.625, 0.6125, 0.625, 0.6125, 0.625, 0.8234, 0.5938, 0.8234, 0.5938, 0.6125, 0.5938, 0.6125, 0.5938, 0.8234, 0.5625, 0.8234, 0.5625, 0.6125, 0.5625, 0.6125, 0.5625, 0.8234, 0.5312, 0.8234, 0.5312, 0.6125, 0.5312, 0.6125, 0.5312, 0.8234, 0.5, 0.8234, 0.5, 0.6125, 0.5, 0.6125, 0.5, 0.8234, 0.4687, 0.8234, 0.4687, 0.6125, 0.4687, 0.6125, 0.4687, 0.8234, 0.4375, 0.8234, 0.4375, 0.6125, 0.4375, 0.6125, 0.4375, 0.8234, 0.4062, 0.8234, 0.4062, 0.6125, 0.4062, 0.6125, 0.4062, 0.8234, 0.375, 0.8234, 0.375, 0.6125, 0.375, 0.6125, 0.375, 0.8234, 0.3438, 0.8234, 0.3438, 0.6125, 0.3438, 0.6125, 0.3438, 0.8234, 0.3125, 0.8234, 0.3125, 0.6125, 0.3125, 0.6125, 0.3125, 0.8234, 0.2812, 0.8234, 0.2812, 0.6125, 0.2812, 0.6125, 0.2812, 0.8234, 0.25, 0.8234, 0.25, 0.6125, 0.25, 0.6125, 0.25, 0.8234, 0.2188, 0.8234, 0.2188, 0.6125, 0.2188, 0.6125, 0.2188, 0.8234, 0.1875, 0.8234, 0.1875, 0.6125, 0.1875, 0.6125, 0.1875, 0.8234, 0.1562, 0.8234, 0.1562, 0.6125, 0.1562, 0.6125, 0.1562, 0.8234, 0.125, 0.8234, 0.125, 0.6125, 0.125, 0.6125, 0.125, 0.8234, 0.09375, 0.8234, 0.09375, 0.6125, 0.09375, 0.6125, 0.09375, 0.8234, 0.0625, 0.8234, 0.0625, 0.6125, 0.0625, 0.6125, 0.0625, 0.8234, 0.03125, 0.8234, 0.03125, 0.6125, 0.03125, 0.6125, 0.03125, 0.8234, 0.0, 0.8234, 0.0, 0.6125, 0.03125, 0.95, 0.03125, 0.9562, 0.0, 0.9562, 0.0, 0.95, 0.0625, 0.95, 0.0625, 0.9562, 0.03125, 0.9562, 0.03125, 0.95, 0.09375, 0.95, 0.09375, 0.9562, 0.0625, 0.9562, 0.0625, 0.95, 0.125, 0.95, 0.125, 0.9562, 0.09375, 0.9562, 0.09375, 0.95, 0.1562, 0.95, 0.1562, 0.9563, 0.125, 0.9562, 0.125, 0.95, 0.1875, 0.95, 0.1875, 0.9562, 0.1562, 0.9563, 0.1562, 0.95, 0.2188, 0.95, 0.2188, 0.9562, 0.1875, 0.9562, 0.1875, 0.95, 0.25, 0.95, 0.25, 0.9562, 0.2188, 0.9562, 0.2188, 0.95, 0.2812, 0.95, 0.2812, 0.9562, 0.25, 0.9562, 0.25, 0.95, 0.3125, 0.95, 0.3125, 0.9562, 0.2812, 0.9562, 0.2812, 0.95, 0.3438, 0.95, 0.3438, 0.9563, 0.3125, 0.9562, 0.3125, 0.95, 0.375, 0.95, 0.375, 0.9562, 0.3438, 0.9563, 0.3438, 0.95, 0.4063, 0.95, 0.4062, 0.9563, 0.375, 0.9562, 0.375, 0.95, 0.4375, 0.95, 0.4375, 0.9562, 0.4062, 0.9563, 0.4063, 0.95, 0.4688, 0.95, 0.4688, 0.9562, 0.4375, 0.9562, 0.4375, 0.95, 0.5, 0.95, 0.5, 0.9562, 0.4688, 0.9562, 0.4688, 0.95, 0.5312, 0.95, 0.5312, 0.9563, 0.5, 0.9562, 0.5, 0.95, 0.5625, 0.95, 0.5625, 0.9563, 0.5312, 0.9563, 0.5312, 0.95, 0.5938, 0.95, 0.5938, 0.9563, 0.5625, 0.9563, 0.5625, 0.95, 0.625, 0.95, 0.625, 0.9562, 0.5938, 0.9563, 0.5938, 0.95, 0.6562, 0.95, 0.6562, 0.9562, 0.625, 0.9562, 0.625, 0.95, 0.6875, 0.95, 0.6875, 0.9562, 0.6562, 0.9562, 0.6562, 0.95, 0.7188, 0.95, 0.7188, 0.9562, 0.6875, 0.9562, 0.6875, 0.95, 0.75, 0.95, 0.75, 0.9562, 0.7188, 0.9562, 0.7188, 0.95, 0.7812, 0.95, 0.7812, 0.9562, 0.75, 0.9562, 0.75, 0.95, 0.8125, 0.95, 0.8125, 0.9562, 0.7812, 0.9562, 0.7812, 0.95, 0.8438, 0.95, 0.8438, 0.9562, 0.8125, 0.9562, 0.8125, 0.95, 0.875, 0.95, 0.875, 0.9562, 0.8438, 0.9562, 0.8438, 0.95, 0.9062, 0.95, 0.9062, 0.9562, 0.875, 0.9562, 0.875, 0.95, 0.9375, 0.95, 0.9375, 0.9562, 0.9062, 0.9562, 0.9062, 0.95, 0.9688, 0.95, 0.9688, 0.9562, 0.9375, 0.9562, 0.9375, 0.95, 1.0, 0.95, 1.0, 0.9562, 0.9688, 0.9562, 0.9688, 0.95])
me_cylinder.materials.append(mat_main_material)
me_cylinder.materials.append(mat_material_red)
me_cylinder.use_remesh_fix_poles = True
me_cylinder.use_remesh_preserve_attributes = False
me_cylinder.use_mirror_vertex_groups = False
me_cylinder.update()
me_cube_001 = bpy.data.meshes.new('Cube.001')
me_cube_001.from_pydata([(0.2, -0.3, -0.0075), (0.2, -0.3, 0.0075), (0.2, 0.3, -0.0075), (0.2, 0.3, 0.0075), (0.6, -0.12, -0.0075), (0.6, -0.12, 0.0075), (0.6, 0.12, -0.0075), (0.6, 0.12, 0.0075), (0.4, 0.3, -0.0075), (0.4, 0.3, 0.0075), (0.4, -0.3, -0.0075), (0.4, -0.3, 0.0075)], [], [(0, 1, 3, 2), (8, 9, 7, 6), (6, 7, 5, 4), (10, 11, 1, 0), (8, 6, 4, 10), (9, 3, 1, 11), (7, 9, 11, 5), (2, 8, 10, 0), (4, 5, 11, 10), (2, 3, 9, 8)])
_uv = me_cube_001.uv_layers.new(name='UVMap')
_uv.uv.foreach_set('vector', [0.375, 0.0, 0.625, 0.0, 0.625, 0.25, 0.375, 0.25, 0.375, 0.375, 0.625, 0.375, 0.625, 0.5, 0.375, 0.5, 0.375, 0.5, 0.625, 0.5, 0.625, 0.75, 0.375, 0.75, 0.375, 0.875, 0.625, 0.875, 0.625, 1.0, 0.375, 1.0, 0.25, 0.5, 0.375, 0.5, 0.375, 0.75, 0.25, 0.75, 0.75, 0.5, 0.875, 0.5, 0.875, 0.75, 0.75, 0.75, 0.625, 0.5, 0.75, 0.5, 0.75, 0.75, 0.625, 0.75, 0.125, 0.5, 0.25, 0.5, 0.25, 0.75, 0.125, 0.75, 0.375, 0.75, 0.625, 0.75, 0.625, 0.875, 0.375, 0.875, 0.375, 0.25, 0.625, 0.25, 0.625, 0.375, 0.375, 0.375])
me_cube_001.materials.append(mat_main_material)
me_cube_001.use_remesh_fix_poles = True
me_cube_001.use_remesh_preserve_attributes = False
me_cube_001.use_mirror_vertex_groups = False
me_cube_001.update()
me_cube_002 = bpy.data.meshes.new('Cube.002')
me_cube_002.from_pydata([(-0.05, -0.2, -0.005), (-0.05, -0.2, 0.005), (-0.05, 0.2, -0.005), (-0.05, 0.2, 0.005), (0.05, -0.2, -0.005), (0.05, -0.2, 0.005), (0.05, 0.2, -0.005), (0.05, 0.2, 0.005)], [], [(0, 1, 3, 2), (2, 3, 7, 6), (6, 7, 5, 4), (4, 5, 1, 0), (2, 6, 4, 0), (7, 3, 1, 5)])
me_cube_002.polygons.foreach_set('use_smooth', [True] * 6)
_uv = me_cube_002.uv_layers.new(name='UVMap')
_uv.uv.foreach_set('vector', [0.375, 0.0, 0.625, 0.0, 0.625, 0.25, 0.375, 0.25, 0.375, 0.25, 0.625, 0.25, 0.625, 0.5, 0.375, 0.5, 0.375, 0.5, 0.625, 0.5, 0.625, 0.75, 0.375, 0.75, 0.375, 0.75, 0.625, 0.75, 0.625, 1.0, 0.375, 1.0, 0.125, 0.5, 0.375, 0.5, 0.375, 0.75, 0.125, 0.75, 0.625, 0.5, 0.875, 0.5, 0.875, 0.75, 0.625, 0.75])
me_cube_002.materials.append(mat_material_metal)
me_cube_002.use_remesh_fix_poles = True
me_cube_002.use_remesh_preserve_attributes = False
me_cube_002.use_mirror_vertex_groups = False
me_cube_002.update()

# ---- objects
ob_camera = bpy.data.objects.new('Camera', cam_camera)
ob_cylinder = bpy.data.objects.new('Cylinder', me_cylinder)
ob_cube = bpy.data.objects.new('Cube', me_cube_001)
ob_cube_001 = bpy.data.objects.new('Cube.001', me_cube_001)
ob_cube_002 = bpy.data.objects.new('Cube.002', me_cube_002)
ob_lighting = bpy.data.objects.new('Lighting', None)

# ---- transforms, parenting, visibility, modifiers, constraints
ob_camera.location = (0.0, 0.0, 5.0)
ob_camera.lock_rotations_4d = False
ob_camera.empty_display_type = 'ARROWS'
ob_camera.color = (0.0, 0.0, 0.0, 0.0)
ob_camera.display_type = 'WIRE'
ob_camera.lineart.crease_threshold = 0.0
ob_cylinder.location = (0.0, 0.0, 0.0)
ob_cylinder.lineart.crease_threshold = 0.0
_m = ob_cylinder.modifiers.new('Auto Smooth', 'NODES')
_m.node_group = ng_auto_smooth
_gi = [s.identifier for s in ng_auto_smooth.interface.items_tree if s.item_type == 'SOCKET' and s.in_out == 'INPUT']
_m[_gi[1]] = 0.6981  # Angle
ob_cube.location = (-3.6, 3.409e-07, -8.033e-09)
ob_cube.lineart.crease_threshold = 0.0
_m = ob_cube.modifiers.new('Bevel', 'BEVEL')
_m.width = 0.02
_m.width_pct = 0.02
_m.segments = 3
_m.limit_method = 'WEIGHT'
ob_cube_001.location = (-3.6, 3.409e-07, -8.033e-09)
ob_cube_001.rotation_euler = (1.571, -0.0, 0.0)
ob_cube_001.lineart.crease_threshold = 0.0
_m = ob_cube_001.modifiers.new('Bevel', 'BEVEL')
_m.width = 0.02
_m.width_pct = 0.02
_m.segments = 3
_m.limit_method = 'WEIGHT'
ob_cube_002.location = (-3.5, 3.409e-07, -8.033e-09)
ob_cube_002.lineart.crease_threshold = 0.0
_m = ob_cube_002.modifiers.new('Bevel', 'BEVEL')
_m.width = 0.025
_m.width_pct = 0.025
_m.segments = 3
_m.limit_method = 'WEIGHT'
_m = ob_cube_002.modifiers.new('Auto Smooth', 'NODES')
_m.node_group = ng_auto_smooth
_gi = [s.identifier for s in ng_auto_smooth.interface.items_tree if s.item_type == 'SOCKET' and s.in_out == 'INPUT']
_m[_gi[1]] = 0.5236  # Angle
ob_lighting.location = (0.0, 0.0, 0.0)

# ---- collection membership
col_collection.objects.link(ob_camera)
col_collection.objects.link(ob_cylinder)
col_collection.objects.link(ob_cube)
col_collection.objects.link(ob_cube_001)
col_collection.objects.link(ob_cube_002)
col_collection.objects.link(ob_lighting)

# ---- scene / render settings (as saved in the file)
scene.camera = ob_camera
scene.frame_start = 1; scene.frame_end = 250; scene.frame_set(1)
scene.render.engine = 'CYCLES'
scene.render.resolution_x = 128
scene.render.resolution_y = 12
scene.render.film_transparent = True
scene.cycles.use_denoising = False
scene.cycles.samples = 128
scene.cycles.sampling_pattern = 'TABULATED_SOBOL'
scene.cycles.use_adaptive_sampling = False
scene.cycles.use_light_tree = False
scene.view_settings.view_transform = 'Filmic'
bpy.context.view_layer.update()

# ---- added for rendering (the .blend has no usable light): sun
light_auto_sun = bpy.data.lights.new('AutoSun', 'SUN')
light_auto_sun.energy = 3.0
light_auto_sun.angle = 0.0523599
ob_auto_sun = bpy.data.objects.new('AutoSun', light_auto_sun)
scene.collection.objects.link(ob_auto_sun)
ob_auto_sun.rotation_euler = (0.872665, 0.174533, 0.523599)
bpy.context.view_layer.update()
